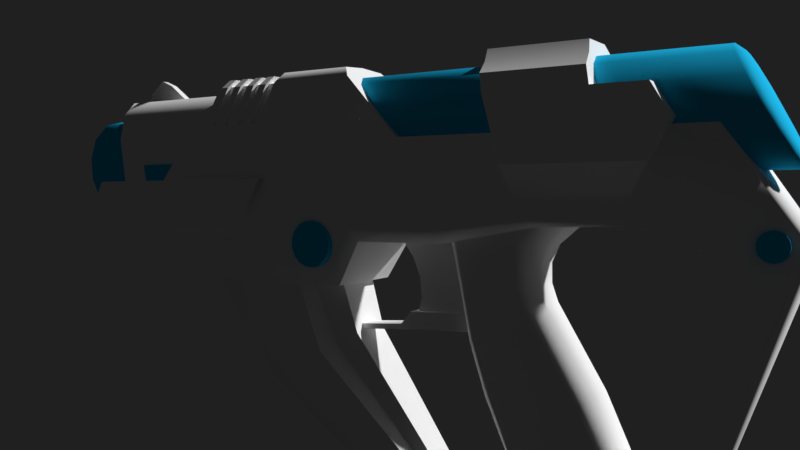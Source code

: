 # Source: gun.blend  (saved by Blender 2.77.0; exported with 4.5.12 LTS)
import bpy
from mathutils import Matrix  # noqa: F401  (used for matrix-valued properties, if any)

bpy.ops.wm.read_factory_settings(use_empty=True)
scene = bpy.context.scene
scene.name = 'Scene'

# ---- collections
col_collection_1 = bpy.data.collections.new('Collection 1'); scene.collection.children.link(col_collection_1)

# ---- materials (node trees are filled in below, after node groups)
mat_mat_gun = bpy.data.materials.new('mat_gun')
mat_mat_gun.alpha_threshold = 0.0
mat_mat_gun.use_transparent_shadow = False
mat_mat_gun.diffuse_color = (1.0, 1.0, 1.0, 1.0)
mat_mat_gun.specular_color = (0.007193, 0.007193, 0.007193)
mat_mat_gun.roughness = 0.5
mat_mat_gun.specular_intensity = 0.08333
mat_mat_glue = bpy.data.materials.new('mat_glue')
mat_mat_glue.alpha_threshold = 0.0
mat_mat_glue.use_transparent_shadow = False
mat_mat_glue.diffuse_color = (0.018, 0.5906, 1.0, 1.0)
mat_mat_glue.specular_color = (0.0, 0.0, 0.0)
mat_mat_glue.roughness = 0.5
mat_mat_glue.specular_intensity = 0.0

# ---- node groups
ng_auto_smooth = bpy.data.node_groups.new('Auto Smooth', 'GeometryNodeTree')
_s = ng_auto_smooth.interface.new_socket(name='Geometry', in_out='OUTPUT', socket_type='NodeSocketGeometry')
_s = ng_auto_smooth.interface.new_socket(name='Geometry', in_out='INPUT', socket_type='NodeSocketGeometry')
_s = ng_auto_smooth.interface.new_socket(name='Angle', in_out='INPUT', socket_type='NodeSocketFloat')
_s.subtype = 'ANGLE'
_s.min_value = 0.0
_s.max_value = 3.142
ng_auto_smooth.is_modifier = True
_N = ng_auto_smooth.nodes; _L = ng_auto_smooth.links
n0 = _N.new('NodeGroupOutput'); n0.name = 'Group Output'; n0.location = (480, -100)
n1 = _N.new('NodeGroupInput'); n1.name = 'Group Input'; n1.location = (-420, -300)
n2 = _N.new('NodeGroupInput'); n2.name = 'Group Input.001'; n2.location = (-60, -100)
n3 = _N.new('GeometryNodeSetShadeSmooth'); n3.name = 'Set Shade Smooth'; n3.location = (120, -100)
n3.domain = 'EDGE'
n4 = _N.new('GeometryNodeSetShadeSmooth'); n4.name = 'Set Shade Smooth.001'; n4.location = (300, -100)
n5 = _N.new('GeometryNodeInputMeshEdgeAngle'); n5.name = 'Edge Angle'; n5.location = (-420, -220)
n6 = _N.new('GeometryNodeInputEdgeSmooth'); n6.name = 'Is Edge Smooth'; n6.location = (-60, -160)
n7 = _N.new('GeometryNodeInputShadeSmooth'); n7.name = 'Is Face Smooth'; n7.location = (-240, -340)
n8 = _N.new('FunctionNodeBooleanMath'); n8.name = 'Boolean Math'; n8.location = (-60, -220)
n9 = _N.new('FunctionNodeCompare'); n9.name = 'Compare'; n9.location = (-240, -180)
n9.operation = 'LESS_EQUAL'
_L.new(n5.outputs[0], n9.inputs[0])
_L.new(n4.outputs[0], n0.inputs[0])
_L.new(n1.outputs[1], n9.inputs[1])
_L.new(n9.outputs[0], n8.inputs[0])
_L.new(n7.outputs[0], n8.inputs[1])
_L.new(n2.outputs[0], n3.inputs[0])
_L.new(n6.outputs[0], n3.inputs[1])
_L.new(n3.outputs[0], n4.inputs[0])
_L.new(n8.outputs[0], n3.inputs[2])
n0.is_active_output = True

# ---- material node trees

# ---- world
world_world = bpy.data.worlds.new('World'); scene.world = world_world
world_world.color = (0.01467, 0.01467, 0.01467)
world_world.use_sun_shadow = False
world_world.sun_shadow_jitter_overblur = 0.0
world_world.cycles.sampling_method = 'MANUAL'

# ---- cameras
cam_camera = bpy.data.cameras.new('Camera')
cam_camera.clip_end = 100.0
cam_camera.lens = 35.0
cam_camera.sensor_width = 32.0
cam_camera.sensor_height = 18.0
cam_camera.ortho_scale = 7.314
cam_camera.dof.focus_distance = 0.0
cam_camera.dof.aperture_fstop = 128.0

# ---- meshes
me_body = bpy.data.meshes.new('body')
me_body.from_pydata([(0.0238, 0.06909, 0.04296), (0.0238, 0.06909, 0.05181), (0.0247, 0.03161, 0.04296), (0.0247, 0.03161, 0.05181), (-0.0238, 0.06909, 0.04296), (-0.0238, 0.06909, 0.05181), (-0.0247, 0.03161, 0.04296), (-0.0247, 0.03161, 0.05181), (-1.038e-08, 0.06902, 0.04296), (-1.038e-08, 0.06902, 0.05181), (-4.718e-09, 0.03154, 0.04296), (-4.718e-09, 0.03154, 0.05181), (0.002534, 0.1783, 0.06424), (0.001703, 0.1755, 0.07282), (0.002118, 0.1462, 0.06448), (-0.002534, 0.1783, 0.06424), (-0.001703, 0.1755, 0.07282), (-0.002118, 0.1462, 0.06448), (0.001703, 0.1676, 0.07898), (0.001703, 0.1615, 0.07635), (-0.001703, 0.1615, 0.07635), (-0.001703, 0.1676, 0.07898), (0.02168, 0.1245, 0.04729), (0.01593, 0.1156, 0.07062), (0.02168, 0.08451, 0.04729), (0.01593, 0.07564, 0.07062), (-0.02168, 0.1245, 0.04729), (-0.01593, 0.1156, 0.07062), (-0.02168, 0.08451, 0.04729), (-0.01593, 0.07564, 0.07062), (0.0225, 0.1208, 0.04848), (0.0225, 0.1171, 0.04848), (-0.0225, 0.1208, 0.04848), (-0.0225, 0.1171, 0.04848), (0.0225, 0.1132, 0.04848), (0.0225, 0.1095, 0.04848), (-0.0225, 0.1132, 0.04848), (-0.0225, 0.1095, 0.04848), (0.0225, 0.1054, 0.04848), (0.0225, 0.1016, 0.04848), (-0.0225, 0.1054, 0.04848), (-0.0225, 0.1016, 0.04848), (0.0225, 0.0982, 0.04848), (0.0225, 0.09446, 0.04848), (-0.0225, 0.0982, 0.04848), (-0.0225, 0.09446, 0.04848), (0.01441, 0.1106, 0.07398), (0.01825, 0.1121, 0.07029), (0.01825, 0.1083, 0.07029), (0.01441, 0.1068, 0.07398), (-0.01825, 0.1121, 0.07029), (-0.01442, 0.1106, 0.07398), (-0.01442, 0.1068, 0.07398), (-0.01825, 0.1083, 0.07029), (0.01441, 0.103, 0.07398), (0.01825, 0.1045, 0.07029), (0.01825, 0.1007, 0.07029), (0.01441, 0.09922, 0.07398), (-0.01825, 0.1045, 0.07029), (-0.01442, 0.103, 0.07398), (-0.01442, 0.09922, 0.07398), (-0.01825, 0.1007, 0.07029), (0.01441, 0.09512, 0.07398), (0.01825, 0.09663, 0.07029), (0.01825, 0.09289, 0.07029), (0.01441, 0.09138, 0.07398), (-0.01825, 0.09663, 0.07029), (-0.01442, 0.09512, 0.07398), (-0.01442, 0.09138, 0.07398), (-0.01825, 0.09289, 0.07029), (0.01441, 0.08795, 0.07398), (0.01825, 0.08946, 0.07029), (0.01825, 0.08572, 0.07029), (0.01441, 0.08421, 0.07398), (-0.01825, 0.08946, 0.07029), (-0.01442, 0.08795, 0.07398), (-0.01442, 0.08421, 0.07398), (-0.01825, 0.08572, 0.07029), (0.0169, -0.03437, 0.01502), (0.01686, -0.07602, 0.01537), (-0.0169, -0.03437, 0.01502), (-0.01686, -0.07602, 0.01537), (0.008612, -0.01871, 0.07737), (0.01406, -0.02015, 0.07177), (0.02187, -0.02161, 0.0664), (0.02472, -0.02358, 0.05871), (0.02467, -0.06544, 0.05871), (0.02177, -0.06346, 0.0664), (0.01397, -0.06189, 0.07177), (0.008565, -0.06016, 0.07737), (-0.02472, -0.02358, 0.05871), (-0.02187, -0.02161, 0.0664), (-0.01406, -0.02015, 0.07177), (-0.008612, -0.01871, 0.07737), (-0.008565, -0.06016, 0.07737), (-0.01397, -0.06189, 0.07177), (-0.02177, -0.06346, 0.0664), (-0.02467, -0.06544, 0.05871), (0.02393, -0.03025, 0.03158), (0.02394, -0.08521, 0.03158), (-0.02393, -0.03025, 0.03158), (-0.02394, -0.08521, 0.03158), (0.02467, -0.0866, 0.05871), (0.02481, -0.09381, 0.04665), (-0.02467, -0.0866, 0.05871), (-0.02481, -0.09381, 0.04665), (0.02437, -0.0895, 0.0391), (-0.02437, -0.0895, 0.0391), (-0.02415, -0.02841, 0.0391), (0.02415, -0.02841, 0.0391), (0.02209, -0.0895, 0.0391), (-0.02209, -0.0895, 0.0391), (-0.02189, -0.02841, 0.0391), (0.02189, -0.02841, 0.0391), (0.02209, -0.08526, 0.03164), (-0.02209, -0.08526, 0.03164), (-0.02189, -0.03016, 0.03164), (0.02189, -0.03016, 0.03164), (0.0127, -0.03296, -0.09208), (0.007785, -0.03087, -0.09585), (0.00699, -0.004543, -0.01566), (0.01161, -0.008227, -0.01467), (0.006743, -0.06118, -0.05628), (0.01364, -0.05633, -0.05853), (0.01161, -0.03154, -0.008801), (0.006836, -0.03902, -0.006968), (0.01327, -0.005407, 0.004428), (0.008936, -0.00174, 0.00352), (0.01137, -0.05246, 0.009938), (0.01463, -0.04407, 0.009687), (0.01542, -0.07518, -0.09037), (0.0132, -0.07642, -0.08956), (0.009317, -0.0366, -0.1134), (0.01232, -0.03905, -0.1114), (0.01356, -0.1065, -0.003157), (0.01034, 0.04381, -0.03932), (0.005648, -0.006208, -0.1116), (0.004956, 0.02, -0.02911), (0.004956, -0.01415, -0.03542), (0.004956, -0.01415, -0.02818), (0.004956, 0.01648, -0.03663), (0.004956, 0.02469, -0.03456), (0.004956, 0.04696, -0.03818), (0.004956, 0.04745, -0.03605), (0.01603, 0.1153, 0.06165), (0.00818, 0.1127, 0.06828), (0.00818, 0.1817, 0.06828), (0.01603, 0.1804, 0.06145), (0.01151, 0.05087, -0.015), (0.007306, -0.08151, -0.1105), (0.008541, -0.08062, -0.1094), (0.01427, -0.1322, 0.005905), (0.01272, -0.134, 0.006539), (0.01968, -0.1082, 0.04395), (0.007843, 0.1102, -0.0392), (0.01523, 0.1043, -0.03882), (0.01437, 0.08672, -0.06192), (0.007516, 0.09232, -0.06236), (0.01099, 0.004141, -0.123), (0.007301, 0.005089, -0.1248), (0.006756, -0.05075, -0.1366), (0.005054, -0.0514, -0.1392), (0.01351, 0.1212, -0.015), (0.006877, 0.1307, -0.015), (0.01217, -0.0899, -0.1026), (0.009954, -0.09178, -0.1027), (0.008584, -0.03804, -0.1385), (0.01158, -0.04106, -0.1361), (0.009811, -0.09141, -0.1063), (0.009224, -0.04257, -0.1398), (0.009447, -0.05613, -0.1404), (0.01174, -0.05398, -0.1373), (0.01212, -0.07198, -0.09474), (0.009199, -0.07562, -0.09149), (0.0103, -0.04852, -0.1217), (0.007109, -0.04629, -0.1248), (0.01342, -0.03209, 0.0009438), (0.008082, -0.04201, 0.0001769), (0.01118, -0.1342, -0.005341), (0.01284, -0.1329, -0.004748), (0.006712, -0.04801, -0.121), (0.01569, 0.06011, -0.04791), (0.01099, -0.001146, -0.1094), (0.01444, 0.06492, -0.015), (0.01034, 0.05455, -0.04522), (0.005648, -0.002002, -0.1107), (0.01635, 0.07126, -0.015), (-0.001318, 0.1958, 0.0006528), (-0.001318, 0.1823, 0.02904), (-0.002136, 0.1007, 0.0007289), (0.02961, 0.08133, 0.02812), (0.0294, 0.1826, 0.02807), (0.02452, 0.1007, 0.000738), (0.02787, 0.09612, 0.006762), (0.02953, 0.1933, 0.006684), (0.02293, 0.1958, 0.0006528), (0.01067, -0.07419, -0.09716), (0.01205, -0.03542, -0.02476), (0.0116, -0.01836, -0.05708), (0.006787, -0.04152, -0.0227), (0.007785, -0.01603, -0.0607), (0.008325, -0.103, -0.08918), (0.01037, -0.08947, -0.079), (0.009955, -0.1014, -0.08819), (0.01129, -0.01205, -0.03701), (0.00681, -0.03903, -0.01531), (0.00699, -0.008923, -0.03912), (0.01137, -0.03215, -0.01729), (0.0168, -0.08857, 0.008938), (0.01606, -0.03977, 0.007771), (0.01759, -0.0398, 0.01062), (0.01966, -0.03999, 0.04378), (0.01664, -0.0006236, 0.0008015), (0.02005, 0.0008849, 0.005647), (0.02048, 0.01671, 0.04385), (0.02145, 0.03523, 0.001241), (0.02459, 0.03833, 0.006785), (0.01925, 0.0466, -0.01792), (0.02278, 0.04785, -0.009941), (0.02141, 0.1549, -0.004101), (0.01856, 0.04147, 0.07066), (0.02111, 0.1381, -0.01001), (0.01484, 0.1371, -0.01802), (0.02332, 0.08681, 0.0528), (0.01998, 0.07937, 0.07067), (0.02288, 0.1258, 0.0528), (0.02218, 0.1728, 0.02111), (0.02098, 0.1779, 0.04876), (0.02098, 0.1206, 0.04876), (0.02217, 0.1286, 0.02111), (0.02667, 0.142, 0.02887), (0.02613, 0.08031, 0.02881), (0.01361, 0.04549, 0.07514), (0.01361, 0.07875, 0.0752), (0.02181, 0.03987, 0.04574), (0.02249, 0.07911, -0.0003196), (-0.0127, -0.03296, -0.09208), (-0.007785, -0.03087, -0.09585), (-0.00699, -0.004543, -0.01566), (-0.01161, -0.008227, -0.01467), (-0.006743, -0.06118, -0.05628), (-0.01364, -0.05633, -0.05853), (-0.01161, -0.03154, -0.008801), (-0.006836, -0.03902, -0.006968), (-0.01327, -0.005407, 0.004428), (-0.008936, -0.00174, 0.00352), (-0.01137, -0.05246, 0.009938), (-0.01463, -0.04407, 0.009687), (-0.01542, -0.07518, -0.09037), (-0.0132, -0.07642, -0.08956), (-0.009317, -0.0366, -0.1134), (-0.01232, -0.03905, -0.1114), (-0.01356, -0.1065, -0.003157), (-0.01034, 0.04381, -0.03932), (-0.005648, -0.006208, -0.1116), (-0.004956, 0.02, -0.02911), (-0.004956, -0.01415, -0.03542), (-0.004956, -0.01415, -0.02818), (-0.004956, 0.01648, -0.03663), (-0.004956, 0.02469, -0.03456), (-0.004956, 0.04696, -0.03818), (-0.004956, 0.04745, -0.03605), (-0.01603, 0.1153, 0.06165), (-0.00818, 0.1127, 0.06828), (-0.00818, 0.1817, 0.06828), (-0.01603, 0.1804, 0.06145), (-0.01151, 0.05087, -0.015), (-0.007306, -0.08151, -0.1105), (-0.008541, -0.08062, -0.1094), (-0.01427, -0.1322, 0.005905), (-0.01272, -0.134, 0.006539), (-0.01968, -0.1082, 0.04395), (-0.007843, 0.1102, -0.0392), (-0.01523, 0.1043, -0.03882), (-0.01437, 0.08672, -0.06192), (-0.007516, 0.09232, -0.06236), (-0.01099, 0.004141, -0.123), (-0.007301, 0.005089, -0.1248), (-0.006756, -0.05075, -0.1366), (-0.005054, -0.0514, -0.1392), (-0.01351, 0.1212, -0.015), (-0.006877, 0.1307, -0.015), (-0.01217, -0.0899, -0.1026), (-0.009954, -0.09178, -0.1027), (-0.008584, -0.03804, -0.1385), (-0.01158, -0.04106, -0.1361), (-0.009811, -0.09141, -0.1063), (-0.009224, -0.04257, -0.1398), (-0.009447, -0.05613, -0.1404), (-0.01174, -0.05398, -0.1373), (-0.01212, -0.07198, -0.09474), (-0.009199, -0.07562, -0.09149), (-0.0103, -0.04852, -0.1217), (-0.007109, -0.04629, -0.1248), (-0.01342, -0.03209, 0.0009438), (-0.008082, -0.04201, 0.0001769), (-0.01118, -0.1342, -0.005341), (-0.01284, -0.1329, -0.004748), (-0.006712, -0.04801, -0.121), (-0.01569, 0.06011, -0.04791), (-0.01099, -0.001146, -0.1094), (-0.01444, 0.06492, -0.015), (-0.01034, 0.05455, -0.04522), (-0.005648, -0.002002, -0.1107), (-0.01635, 0.07126, -0.015), (0.001318, 0.1958, 0.0006528), (0.001318, 0.1823, 0.02904), (0.002136, 0.1007, 0.0007289), (-0.02961, 0.08133, 0.02812), (-0.0294, 0.1826, 0.02807), (-0.02452, 0.1007, 0.000738), (-0.02787, 0.09612, 0.006762), (-0.02953, 0.1933, 0.006684), (-0.02293, 0.1958, 0.0006528), (-0.01067, -0.07419, -0.09716), (-0.01205, -0.03542, -0.02476), (-0.0116, -0.01836, -0.05708), (-0.006787, -0.04152, -0.0227), (-0.007785, -0.01603, -0.0607), (-0.008325, -0.103, -0.08918), (-0.01037, -0.08947, -0.079), (-0.009955, -0.1014, -0.08819), (-0.01129, -0.01205, -0.03701), (-0.00681, -0.03903, -0.01531), (-0.00699, -0.008923, -0.03912), (-0.01137, -0.03215, -0.01729), (-0.0168, -0.08857, 0.008938), (-0.01606, -0.03977, 0.007771), (-0.01759, -0.0398, 0.01062), (-0.01966, -0.03999, 0.04378), (-0.01664, -0.0006236, 0.0008015), (-0.02005, 0.0008849, 0.005647), (-0.02048, 0.01671, 0.04385), (-0.02145, 0.03523, 0.001241), (-0.02459, 0.03833, 0.006785), (-0.01925, 0.0466, -0.01792), (-0.02278, 0.04785, -0.009941), (-0.02141, 0.1549, -0.004101), (-0.01856, 0.04147, 0.07066), (-0.02111, 0.1381, -0.01001), (-0.01484, 0.1371, -0.01802), (-0.02332, 0.08681, 0.0528), (-0.01998, 0.07937, 0.07067), (-0.02288, 0.1258, 0.0528), (-0.02218, 0.1728, 0.02111), (-0.02098, 0.1779, 0.04876), (-0.02098, 0.1206, 0.04876), (-0.02217, 0.1286, 0.02111), (-0.02667, 0.142, 0.02887), (-0.02613, 0.08031, 0.02881), (-0.01361, 0.04549, 0.07514), (-0.01361, 0.07875, 0.0752), (-0.02181, 0.03987, 0.04574), (-0.02249, 0.07911, -0.0003196), (4.661e-09, -0.03087, -0.09585), (6.86e-10, -0.004543, -0.01566), (9.238e-09, -0.06118, -0.05628), (5.892e-09, -0.03902, -0.006968), (8.619e-09, -0.05708, 0.009938), (2.675e-10, -0.001771, 0.00352), (1.154e-08, -0.07642, -0.08956), (5.527e-09, -0.0366, -0.1134), (1.73e-10, -0.001146, -0.1094), (1.607e-08, -0.1065, -0.003157), (1.229e-08, -0.08142, -0.1102), (2.023e-08, -0.134, 0.006539), (1.313e-08, -0.08692, 0.008499), (1.637e-08, -0.1084, 0.04388), (6.006e-09, -0.03977, 0.00784), (6.042e-09, -0.04001, 0.0438), (9.415e-11, -0.0006236, 0.0008015), (-2.543e-09, 0.01684, 0.04399), (-5.319e-09, 0.03523, 0.001241), (-6.982e-09, 0.04624, 0.07607), (-7.028e-09, 0.04654, -0.01792), (-1.664e-08, 0.1102, -0.0392), (-2.339e-08, 0.1549, -0.004101), (-6.614e-09, 0.04381, -0.03932), (-1.394e-08, 0.09232, -0.06236), (9.374e-10, -0.006208, -0.1116), (-7.684e-10, 0.005089, -0.1248), (7.762e-09, -0.0514, -0.1392), (-1.702e-08, 0.1127, 0.06828), (-2.744e-08, 0.1817, 0.06828), (-2.488e-09, 0.01648, -0.03663), (-3.02e-09, 0.02, -0.02911), (2.137e-09, -0.01415, -0.03542), (2.137e-09, -0.01415, -0.02818), (-3.727e-09, 0.02469, -0.03456), (-7.09e-09, 0.04696, -0.03818), (-7.165e-09, 0.04745, -0.03605), (-1.974e-08, 0.1307, -0.015), (-2.072e-08, 0.1372, -0.01809), (-7.682e-09, 0.05087, -0.015), (1.386e-08, -0.09178, -0.1027), (5.744e-09, -0.03804, -0.1385), (1.382e-08, -0.09155, -0.1064), (6.425e-09, -0.04255, -0.1399), (8.481e-09, -0.05617, -0.1404), (1.142e-08, -0.07562, -0.09149), (6.99e-09, -0.04629, -0.1248), (6.348e-09, -0.04204, 0.0001748), (2.025e-08, -0.1341, -0.005314), (-1.183e-08, 0.07832, 0.07607), (-1.31e-08, 0.08673, 0.05289), (-1.9e-08, 0.1258, 0.05289), (7.249e-09, -0.04801, -0.121), (-1.218e-08, 0.08069, 0.02903), (5.884e-09, -0.03897, -0.1115), (1.135e-08, -0.07515, -0.09039), (1.119e-08, -0.0741, -0.09653), (2.42e-09, -0.01603, -0.0607), (6.269e-09, -0.04152, -0.0227), (1.553e-08, -0.1029, -0.08909), (1.349e-08, -0.08933, -0.07891), (5.894e-09, -0.03903, -0.01531), (1.347e-09, -0.008923, -0.03912), (-2.686e-08, 0.1779, 0.04876), (-2.609e-08, 0.1728, 0.02111), (-2.154e-08, 0.1427, 0.02037)], [], [(1, 3, 2, 0), (3, 11, 10, 2), (9, 1, 0, 8), (0, 2, 10, 8), (9, 11, 3, 1), (5, 4, 6, 7), (7, 6, 10, 11), (9, 8, 4, 5), (4, 8, 10, 6), (9, 5, 7, 11), (18, 19, 13), (16, 13, 12, 15), (16, 21, 18, 13), (18, 21, 20, 19), (19, 20, 17, 14), (17, 20, 16, 15), (12, 13, 19, 14), (20, 21, 16), (23, 25, 24, 22), (25, 29, 28, 24), (29, 27, 26, 28), (27, 23, 22, 26), (22, 24, 28, 26), (27, 29, 25, 23), (51, 52, 49, 46), (53, 50, 32, 33), (58, 59, 54, 55, 34, 36), (47, 48, 31, 30), (48, 49, 52, 53, 33, 31), (59, 60, 57, 54), (61, 58, 36, 37), (66, 67, 62, 63, 38, 40), (55, 56, 35, 34), (56, 57, 60, 61, 37, 35), (67, 68, 65, 62), (69, 66, 40, 41), (74, 75, 70, 71, 42, 44), (63, 64, 39, 38), (64, 65, 68, 69, 41, 39), (75, 76, 73, 70), (77, 74, 44, 45), (71, 72, 43, 42), (72, 73, 76, 77, 45, 43), (46, 49, 48, 47), (52, 51, 50, 53), (54, 57, 56, 55), (60, 59, 58, 61), (62, 65, 64, 63), (68, 67, 66, 69), (70, 73, 72, 71), (76, 75, 74, 77), (50, 51, 46, 47, 30, 32), (85, 86, 106, 109), (86, 97, 104, 102), (95, 92, 91, 96), (93, 94, 89, 82), (97, 90, 108, 107), (83, 88, 87, 84), (82, 89, 88, 83), (86, 85, 84, 87), (94, 93, 92, 95), (90, 97, 96, 91), (101, 100, 80, 81), (98, 99, 79, 78), (95, 88, 89, 94), (83, 92, 93, 82), (84, 91, 92, 83), (85, 90, 91, 84), (96, 87, 88, 95), (97, 86, 87, 96), (90, 112, 108), (97, 107, 105, 104), (106, 86, 102, 103), (113, 85, 109), (113, 117, 116, 112), (109, 106, 110, 113), (107, 108, 112, 111), (98, 117, 114, 99), (111, 112, 116, 115), (113, 110, 114, 117), (112, 90, 85, 113), (100, 101, 115, 116), (100, 116, 80), (78, 117, 98), (117, 78, 80, 116), (103, 102, 104, 105), (106, 103, 110), (107, 111, 105), (105, 111, 110, 103), (114, 110, 111, 115), (79, 99, 114), (81, 115, 101), (115, 81, 79, 114), (357, 125, 177, 401), (125, 357, 415, 205), (124, 121, 126, 176), (120, 355, 359, 127), (355, 120, 206, 416), (119, 200, 198, 118), (125, 205, 207, 124), (124, 176, 177, 125), (120, 127, 126, 121), (172, 123, 122, 173), (121, 124, 207, 204), (134, 151, 179), (363, 134, 202, 414), (153, 208, 210, 211), (151, 208, 153), (365, 152, 153, 367), (134, 363, 366, 208), (154, 375, 391, 163), (369, 211, 214, 371), (211, 210, 213, 214), (212, 370, 372, 215), (367, 153, 211, 369), (214, 213, 216, 234), (220, 234, 223, 224), (215, 372, 374, 217), (184, 135, 136, 185), (380, 159, 161, 381), (378, 157, 159, 380), (135, 377, 379, 136), (375, 154, 157, 378), (151, 134, 208), (382, 145, 146, 383), (137, 139, 138, 140), (385, 137, 141, 388), (137, 140, 141), (140, 138, 386, 384), (385, 387, 139, 137), (140, 384, 389, 142), (141, 140, 142, 143), (388, 141, 143, 390), (217, 374, 392, 222), (144, 147, 146, 145), (405, 225, 230, 419), (183, 148, 135, 184), (148, 393, 377, 135), (225, 405, 404, 223), (152, 178, 179, 151), (151, 153, 152), (155, 156, 157, 154), (156, 158, 159, 157), (161, 159, 158, 160), (154, 163, 162, 155), (152, 365, 402, 178), (133, 130, 171, 167), (132, 133, 167, 166), (130, 131, 165, 164), (361, 132, 166, 395), (131, 360, 394, 165), (167, 171, 170, 169), (169, 170, 398, 397), (164, 165, 168), (394, 396, 168, 165), (167, 169, 166), (166, 169, 397, 395), (398, 170, 168, 396), (171, 130, 164), (170, 171, 164, 168), (118, 174, 175, 119), (131, 130, 409, 360), (354, 119, 175, 400), (122, 356, 399, 173), (118, 123, 172, 174), (176, 126, 129), (401, 177, 128, 358), (177, 176, 129, 128), (178, 402, 413, 201), (179, 203, 202, 134), (179, 178, 201, 203), (209, 368, 370, 212), (222, 392, 376, 219), (373, 232, 233, 403), (403, 233, 404), (144, 228, 227, 147), (155, 186, 181, 156), (158, 182, 180, 160), (156, 181, 182, 158), (186, 183, 184, 181), (180, 182, 362, 406), (182, 181, 184, 362), (225, 223, 231, 230), (186, 155, 162), (407, 190, 191, 188), (194, 195, 187, 188, 191), (187, 195, 192, 189), (194, 193, 192, 195), (190, 193, 194, 191), (407, 189, 192, 193, 190), (408, 133, 132, 361), (409, 130, 133, 408), (199, 412, 356, 122), (198, 200, 206, 204), (197, 199, 122, 123), (198, 197, 123, 118), (411, 200, 119, 354), (201, 413, 364, 149), (202, 203, 150, 196), (203, 201, 149, 150), (414, 202, 196, 410), (205, 415, 412, 199), (416, 206, 200, 411), (207, 205, 199, 197), (204, 207, 197, 198), (204, 206, 120, 121), (210, 208, 209), (213, 210, 209, 212), (216, 213, 212, 215), (218, 216, 215, 217), (222, 219, 221), (217, 222, 221, 218), (208, 366, 368, 209), (227, 228, 229, 226), (226, 418, 417, 227), (227, 417, 383, 146, 147), (231, 216, 235), (419, 230, 219, 376), (230, 231, 235, 219), (404, 233, 224, 223), (214, 234, 220), (233, 232, 220, 224), (371, 214, 220, 232, 373), (223, 234, 216, 231), (235, 216, 218), (219, 235, 218, 221), (357, 401, 295, 243), (243, 323, 415, 357), (242, 294, 244, 239), (238, 245, 359, 355), (355, 416, 324, 238), (237, 236, 316, 318), (243, 242, 325, 323), (242, 243, 295, 294), (238, 239, 244, 245), (290, 291, 240, 241), (239, 322, 325, 242), (252, 297, 269), (363, 414, 320, 252), (271, 329, 328, 326), (269, 271, 326), (365, 367, 271, 270), (252, 326, 366, 363), (272, 281, 391, 375), (369, 371, 332, 329), (329, 332, 331, 328), (330, 333, 372, 370), (367, 369, 329, 271), (332, 352, 334, 331), (338, 342, 341, 352), (333, 335, 374, 372), (302, 303, 254, 253), (380, 381, 279, 277), (378, 380, 277, 275), (253, 254, 379, 377), (375, 378, 275, 272), (269, 326, 252), (382, 383, 264, 263), (255, 258, 256, 257), (385, 388, 259, 255), (255, 259, 258), (258, 384, 386, 256), (385, 255, 257, 387), (258, 260, 389, 384), (259, 261, 260, 258), (388, 390, 261, 259), (335, 340, 392, 374), (262, 263, 264, 265), (405, 419, 348, 343), (301, 302, 253, 266), (266, 253, 377, 393), (343, 341, 404, 405), (270, 269, 297, 296), (269, 270, 271), (273, 272, 275, 274), (274, 275, 277, 276), (279, 278, 276, 277), (272, 273, 280, 281), (270, 296, 402, 365), (251, 285, 289, 248), (250, 284, 285, 251), (248, 282, 283, 249), (361, 395, 284, 250), (249, 283, 394, 360), (285, 287, 288, 289), (287, 397, 398, 288), (282, 286, 283), (394, 283, 286, 396), (285, 284, 287), (284, 395, 397, 287), (398, 396, 286, 288), (289, 282, 248), (288, 286, 282, 289), (236, 237, 293, 292), (249, 360, 409, 248), (354, 400, 293, 237), (240, 291, 399, 356), (236, 292, 290, 241), (294, 247, 244), (401, 358, 246, 295), (295, 246, 247, 294), (296, 319, 413, 402), (297, 252, 320, 321), (297, 321, 319, 296), (327, 330, 370, 368), (340, 337, 376, 392), (373, 403, 351, 350), (403, 404, 351), (262, 265, 345, 346), (273, 274, 299, 304), (276, 278, 298, 300), (274, 276, 300, 299), (304, 299, 302, 301), (298, 406, 362, 300), (300, 362, 302, 299), (343, 348, 349, 341), (304, 280, 273), (407, 306, 309, 308), (312, 309, 306, 305, 313), (305, 307, 310, 313), (312, 313, 310, 311), (308, 309, 312, 311), (407, 308, 311, 310, 307), (408, 361, 250, 251), (409, 408, 251, 248), (317, 240, 356, 412), (316, 322, 324, 318), (315, 241, 240, 317), (316, 236, 241, 315), (411, 354, 237, 318), (319, 267, 364, 413), (320, 314, 268, 321), (321, 268, 267, 319), (414, 410, 314, 320), (323, 317, 412, 415), (416, 411, 318, 324), (325, 315, 317, 323), (322, 316, 315, 325), (322, 239, 238, 324), (328, 327, 326), (331, 330, 327, 328), (334, 333, 330, 331), (336, 335, 333, 334), (340, 339, 337), (335, 336, 339, 340), (326, 327, 368, 366), (345, 344, 347, 346), (344, 345, 417, 418), (345, 265, 264, 383, 417), (349, 353, 334), (419, 376, 337, 348), (348, 337, 353, 349), (404, 341, 342, 351), (332, 338, 352), (351, 342, 338, 350), (371, 373, 350, 338, 332), (341, 349, 334, 352), (353, 336, 334), (337, 339, 336, 353)])
me_body.polygons.foreach_set('use_smooth', [0, 0, 0, 0, 0, 0, 0, 0, 0, 0, 1, 1, 1, 1, 1, 1, 1, 1, 0, 0, 0, 0, 0, 0, 0, 0, 0, 0, 0, 0, 0, 0, 0, 0, 0, 0, 0, 0, 0, 0, 0, 0, 0, 0, 0, 0, 0, 0, 0, 0, 0, 0, 1, 1, 1, 1, 1, 1, 1, 1, 1, 1, 1, 1, 1, 1, 1, 1, 1, 1, 1, 1, 1, 1, 1, 1, 1, 1, 1, 1, 1, 1, 1, 1, 1, 1, 1, 1, 1, 1, 1, 1, 1, 1, 1, 1, 1, 1, 1, 1, 1, 1, 1, 1, 1, 1, 1, 1, 1, 1, 1, 1, 1, 1, 1, 1, 1, 1, 1, 1, 1, 1, 1, 1, 1, 1, 1, 1, 1, 1, 1, 1, 1, 1, 1, 1, 1, 1, 1, 1, 1, 1, 1, 1, 1, 1, 1, 1, 1, 1, 1, 1, 1, 1, 1, 1, 1, 1, 1, 1, 1, 1, 1, 1, 1, 1, 1, 1, 1, 1, 1, 1, 1, 1, 1, 1, 1, 1, 1, 1, 1, 1, 1, 1, 1, 1, 1, 1, 1, 1, 1, 1, 1, 1, 1, 1, 1, 1, 1, 1, 1, 1, 1, 1, 1, 1, 1, 1, 1, 1, 1, 1, 1, 1, 1, 1, 1, 1, 1, 1, 1, 1, 1, 1, 1, 1, 1, 1, 1, 1, 1, 1, 1, 1, 1, 1, 1, 1, 1, 1, 1, 1, 1, 1, 1, 1, 1, 1, 1, 1, 1, 1, 1, 1, 1, 1, 1, 1, 1, 1, 1, 1, 1, 1, 1, 1, 1, 1, 1, 1, 1, 1, 1, 1, 1, 1, 1, 1, 1, 1, 1, 1, 1, 1, 1, 1, 1, 1, 1, 1, 1, 1, 1, 1, 1, 1, 1, 1, 1, 1, 1, 1, 1, 1, 1, 1, 1, 1, 1, 1, 1, 1, 1, 1, 1, 1, 1, 1, 1, 1, 1, 1, 1, 1, 1, 1, 1, 1, 1, 1, 1, 1, 1, 1, 1, 1, 1, 1, 1, 1, 1, 1, 1, 1, 1, 1, 1, 1, 1, 1, 1, 1, 1, 1, 1, 1, 1, 1, 1])
_k = set([(12, 13), (12, 14), (12, 15), (13, 18), (14, 17), (14, 19), (15, 16), (15, 17), (16, 21), (17, 20), (18, 19), (20, 21), (22, 23), (22, 24), (22, 26), (23, 25), (23, 27), (24, 25), (24, 28), (25, 29), (26, 27), (26, 28), (27, 29), (28, 29), (30, 32), (30, 47), (31, 33), (31, 48), (32, 50), (33, 53), (34, 36), (34, 55), (35, 37), (35, 56), (36, 58), (37, 61), (38, 40), (38, 63), (39, 41), (39, 64), (40, 66), (41, 69), (42, 44), (42, 71), (43, 45), (43, 72), (44, 74), (45, 77), (46, 47), (46, 51), (48, 49), (49, 52), (50, 51), (52, 53), (54, 55), (54, 59), (56, 57), (57, 60), (58, 59), (60, 61), (62, 63), (62, 67), (64, 65), (65, 68), (66, 67), (68, 69), (70, 71), (70, 75), (72, 73), (73, 76), (74, 75), (76, 77), (78, 79), (78, 98), (79, 99), (80, 81), (80, 100), (81, 101), (82, 83), (82, 89), (82, 93), (83, 84), (84, 85), (84, 87), (85, 109), (86, 87), (86, 97), (86, 102), (87, 88), (88, 89), (89, 94), (90, 91), (90, 108), (91, 92), (91, 96), (92, 93), (93, 94), (94, 95), (95, 96), (96, 97), (97, 104), (98, 99), (98, 117), (99, 114), (100, 101), (100, 116), (101, 115), (102, 103), (102, 104), (103, 105), (103, 106), (104, 105), (105, 107), (106, 109), (106, 110), (107, 108), (107, 111), (108, 112), (109, 113), (110, 113), (110, 114), (111, 112), (111, 115), (112, 116), (113, 117), (114, 117), (115, 116), (130, 131), (130, 133), (131, 360), (132, 133), (132, 361), (134, 202), (134, 208), (134, 363), (135, 136), (135, 148), (136, 185), (136, 379), (137, 139), (137, 141), (138, 140), (140, 142), (146, 147), (146, 383), (147, 227), (148, 393), (153, 211), (162, 163), (162, 186), (163, 391), (172, 173), (172, 174), (173, 399), (174, 175), (175, 400), (180, 182), (181, 182), (181, 186), (183, 184), (187, 195), (188, 191), (189, 192), (190, 191), (190, 193), (191, 194), (192, 193), (194, 195), (196, 202), (208, 209), (211, 214), (214, 220), (215, 217), (215, 372), (217, 222), (217, 374), (219, 222), (219, 230), (220, 232), (223, 224), (223, 225), (224, 233), (225, 230), (226, 227), (232, 373), (233, 403), (248, 249), (248, 251), (249, 360), (250, 251), (250, 361), (252, 320), (252, 326), (252, 363), (253, 254), (253, 266), (254, 303), (254, 379), (255, 257), (255, 259), (256, 258), (258, 260), (259, 261), (264, 265), (264, 383), (265, 345), (266, 393), (271, 329), (280, 281), (280, 304), (281, 391), (290, 291), (290, 292), (291, 399), (292, 293), (293, 400), (298, 300), (299, 300), (299, 304), (301, 302), (305, 313), (306, 309), (307, 310), (308, 309), (308, 311), (309, 312), (310, 311), (312, 313), (314, 320), (326, 327), (329, 332), (332, 338), (333, 335), (333, 372), (335, 340), (335, 374), (337, 340), (337, 348), (338, 350), (341, 342), (341, 343), (342, 351), (343, 348), (344, 345), (350, 373), (351, 403), (384, 389)])
me_body.attributes.new('sharp_edge', 'BOOLEAN', 'EDGE').data.foreach_set('value', [ (min(e.vertices), max(e.vertices)) in _k for e in me_body.edges])
_uv = me_body.uv_layers.new(name='UVMap')
_uv.uv.foreach_set('vector', [0.4244, 0.143, 0.4588, 0.143, 0.4588, 0.1592, 0.4244, 0.1592, 0.3984, 0.1622, 0.4211, 0.1622, 0.4211, 0.1784, 0.3984, 0.1784, 0.4821, 0.1784, 0.4602, 0.1784, 0.4602, 0.1621, 0.4821, 0.1621, 0.4626, 0.1936, 0.497, 0.1922, 0.497, 0.2375, 0.4626, 0.2373, 0.4956, 0.06612, 0.4957, 0.1349, 0.473, 0.1349, 0.4738, 0.06613, 0.4602, 0.1592, 0.4602, 0.143, 0.4946, 0.143, 0.4946, 0.1592, 0.4211, 0.143, 0.4211, 0.1593, 0.3984, 0.1593, 0.3984, 0.143, 0.4244, 0.1784, 0.4244, 0.1621, 0.4462, 0.1621, 0.4462, 0.1784, 0.4619, 0.04849, 0.4619, 0.004809, 0.4963, 0.004599, 0.4963, 0.04994, 0.4656, 0.1354, 0.4438, 0.1354, 0.443, 0.06663, 0.4657, 0.06663, 0.2425, 0.0533, 0.2489, 0.05005, 0.2399, 0.07248, 0.2416, 0.0279, 0.2387, 0.02887, 0.2379, 0.01241, 0.2425, 0.01241, 0.2416, 0.0279, 0.2444, 0.041, 0.2422, 0.04555, 0.2387, 0.02887, 0.2422, 0.04555, 0.2444, 0.041, 0.2495, 0.04311, 0.2489, 0.05005, 0.2489, 0.05005, 0.2495, 0.04311, 0.2679, 0.04181, 0.268, 0.05045, 0.2679, 0.04181, 0.2495, 0.04311, 0.2416, 0.0279, 0.2425, 0.01241, 0.243, 0.08935, 0.2399, 0.07248, 0.2489, 0.05005, 0.268, 0.05045, 0.2495, 0.04311, 0.2444, 0.041, 0.2416, 0.0279, 0.08867, 0.1406, 0.07751, 0.2105, 0.05897, 0.1816, 0.07013, 0.1117, 0.4907, 0.3649, 0.4615, 0.3649, 0.4562, 0.319, 0.496, 0.319, 0.1054, 0.2283, 0.1165, 0.1583, 0.14, 0.1562, 0.1289, 0.2262, 0.382, 0.178, 0.3527, 0.178, 0.3475, 0.1322, 0.3873, 0.1322, 0.496, 0.2456, 0.496, 0.319, 0.4562, 0.319, 0.4562, 0.2456, 0.1165, 0.1583, 0.1054, 0.2283, 0.07751, 0.2105, 0.08867, 0.1406, 0.4289, 0.0809, 0.4288, 0.08755, 0.4031, 0.08615, 0.4032, 0.07949, 0.4316, 0.09562, 0.4349, 0.09502, 0.4416, 0.1377, 0.4381, 0.1372, 0.3156, 0.05252, 0.3121, 0.05985, 0.2857, 0.05985, 0.2821, 0.05252, 0.2782, 0.009397, 0.3195, 0.009397, 0.397, 0.09244, 0.4003, 0.09319, 0.3939, 0.1371, 0.3903, 0.1377, 0.4003, 0.09319, 0.4031, 0.08615, 0.4288, 0.08755, 0.4316, 0.09562, 0.4381, 0.1372, 0.3939, 0.1371, 0.4462, 0.006206, 0.4462, 0.01245, 0.4221, 0.01113, 0.4222, 0.004885, 0.4488, 0.02002, 0.4519, 0.01946, 0.4581, 0.05953, 0.4549, 0.05907, 0.4063, 0.05533, 0.4028, 0.06266, 0.3763, 0.06266, 0.3728, 0.05533, 0.3689, 0.0122, 0.4102, 0.0122, 0.4163, 0.01704, 0.4194, 0.01774, 0.4134, 0.05894, 0.41, 0.05953, 0.4194, 0.01774, 0.4221, 0.01113, 0.4462, 0.01245, 0.4488, 0.02002, 0.4549, 0.05907, 0.4134, 0.05894, 0.3058, 0.1255, 0.3058, 0.1189, 0.3315, 0.1203, 0.3314, 0.1269, 0.3031, 0.1108, 0.2998, 0.1114, 0.2931, 0.06871, 0.2966, 0.0692, 0.3421, 0.1753, 0.3386, 0.1826, 0.3121, 0.1826, 0.3086, 0.1753, 0.3047, 0.1322, 0.346, 0.1322, 0.3376, 0.114, 0.3344, 0.1132, 0.3407, 0.06934, 0.3444, 0.06871, 0.3344, 0.1132, 0.3315, 0.1203, 0.3058, 0.1189, 0.3031, 0.1108, 0.2966, 0.0692, 0.3407, 0.06934, 0.3585, 0.1255, 0.3586, 0.1189, 0.3843, 0.1203, 0.3842, 0.1269, 0.3559, 0.1108, 0.3526, 0.1114, 0.3459, 0.06871, 0.3493, 0.0692, 0.3904, 0.114, 0.3871, 0.1132, 0.3935, 0.06934, 0.3972, 0.06871, 0.3871, 0.1132, 0.3843, 0.1203, 0.3586, 0.1189, 0.3559, 0.1108, 0.3493, 0.0692, 0.3935, 0.06934, 0.3998, 0.08354, 0.4031, 0.08615, 0.4003, 0.09319, 0.397, 0.09244, 0.4288, 0.08755, 0.4324, 0.08553, 0.4349, 0.09502, 0.4316, 0.09562, 0.4189, 0.008681, 0.4221, 0.01113, 0.4194, 0.01774, 0.4163, 0.01704, 0.4462, 0.01245, 0.4496, 0.01055, 0.4519, 0.01946, 0.4488, 0.02002, 0.3349, 0.1229, 0.3315, 0.1203, 0.3344, 0.1132, 0.3376, 0.114, 0.3058, 0.1189, 0.3022, 0.1209, 0.2998, 0.1114, 0.3031, 0.1108, 0.3876, 0.1229, 0.3843, 0.1203, 0.3871, 0.1132, 0.3904, 0.114, 0.3586, 0.1189, 0.355, 0.1209, 0.3526, 0.1114, 0.3559, 0.1108, 0.3615, 0.05382, 0.358, 0.06115, 0.3316, 0.06115, 0.328, 0.05382, 0.3241, 0.0107, 0.3654, 0.0107, 0.1951, 0.1408, 0.1951, 0.06503, 0.2121, 0.02089, 0.2122, 0.1319, 0.05333, 0.1554, 0.009386, 0.1554, 0.009386, 0.1177, 0.05333, 0.1177, 0.1495, 0.07155, 0.1494, 0.1471, 0.1413, 0.1444, 0.1413, 0.06868, 0.1562, 0.1497, 0.1562, 0.07474, 0.171, 0.07474, 0.171, 0.1497, 0.132, 0.06503, 0.1319, 0.1395, 0.1171, 0.1315, 0.1172, 0.02057, 0.1778, 0.1471, 0.1777, 0.07155, 0.1859, 0.06868, 0.186, 0.1444, 0.171, 0.1497, 0.171, 0.07474, 0.1777, 0.07155, 0.1778, 0.1471, 0.1951, 0.06503, 0.1951, 0.1408, 0.186, 0.1444, 0.1859, 0.06868, 0.1562, 0.07474, 0.1562, 0.1497, 0.1494, 0.1471, 0.1495, 0.07155, 0.1319, 0.1395, 0.132, 0.06503, 0.1413, 0.06868, 0.1413, 0.1444, 0.1074, 0.0284, 0.1072, 0.1281, 0.09449, 0.1207, 0.09493, 0.0454, 0.222, 0.1285, 0.2217, 0.02872, 0.2325, 0.0454, 0.2329, 0.1207, 0.01891, 0.1795, 0.0438, 0.1795, 0.03899, 0.19, 0.02373, 0.19, 0.2579, 0.1997, 0.2831, 0.1997, 0.2782, 0.2101, 0.2628, 0.2101, 0.2509, 0.1897, 0.2901, 0.1897, 0.2831, 0.1997, 0.2579, 0.1997, 0.2483, 0.1754, 0.2927, 0.1754, 0.2901, 0.1897, 0.2509, 0.1897, 0.01197, 0.1696, 0.05075, 0.1696, 0.0438, 0.1795, 0.01891, 0.1795, 0.009386, 0.1554, 0.05333, 0.1554, 0.05075, 0.1696, 0.01197, 0.1696, 0.2927, 0.1754, 0.2901, 0.1392, 0.2922, 0.1392, 0.132, 0.06503, 0.1172, 0.02057, 0.1216, 0.01332, 0.132, 0.02627, 0.2121, 0.02089, 0.1951, 0.06503, 0.195, 0.02627, 0.2058, 0.013, 0.2509, 0.1392, 0.2483, 0.1754, 0.2488, 0.1392, 0.2509, 0.1392, 0.2509, 0.1254, 0.2901, 0.1254, 0.2901, 0.1392, 0.2122, 0.1319, 0.2121, 0.02089, 0.214, 0.02089, 0.2141, 0.1319, 0.1172, 0.02057, 0.1171, 0.1315, 0.1152, 0.1316, 0.1153, 0.02057, 0.222, 0.1285, 0.2203, 0.1286, 0.2202, 0.02865, 0.2217, 0.02872, 0.1153, 0.02057, 0.1152, 0.1316, 0.1089, 0.1283, 0.109, 0.02833, 0.2141, 0.1319, 0.214, 0.02089, 0.2202, 0.02865, 0.2203, 0.1286, 0.2901, 0.1392, 0.2927, 0.1754, 0.2483, 0.1754, 0.2509, 0.1392, 0.1072, 0.1281, 0.1074, 0.0284, 0.109, 0.02833, 0.1089, 0.1283, 0.292, 0.1253, 0.2901, 0.1254, 0.2857, 0.09468, 0.2553, 0.09468, 0.2509, 0.1254, 0.249, 0.1253, 0.2509, 0.1254, 0.2553, 0.09468, 0.2857, 0.09468, 0.2901, 0.1254, 0.05346, 0.09268, 0.05333, 0.1177, 0.009386, 0.1177, 0.009256, 0.09268, 0.05307, 0.07719, 0.05346, 0.09268, 0.05104, 0.07719, 0.009647, 0.07719, 0.01168, 0.07719, 0.009256, 0.09268, 0.009256, 0.09268, 0.01168, 0.07719, 0.05104, 0.07719, 0.05346, 0.09268, 0.05104, 0.0619, 0.05104, 0.07719, 0.01168, 0.07719, 0.01168, 0.0619, 0.04638, 0.02857, 0.05268, 0.06177, 0.05104, 0.0619, 0.01634, 0.02857, 0.01168, 0.0619, 0.01004, 0.06177, 0.01168, 0.0619, 0.01634, 0.02857, 0.04638, 0.02857, 0.05104, 0.0619, 0.4294, 0.7612, 0.4376, 0.7544, 0.4414, 0.7755, 0.4316, 0.7777, 0.4376, 0.7544, 0.4294, 0.7612, 0.4245, 0.7443, 0.4317, 0.7336, 0.4475, 0.7366, 0.4696, 0.6869, 0.4856, 0.7221, 0.4552, 0.76, 0.4745, 0.6759, 0.4806, 0.6639, 0.4974, 0.696, 0.4901, 0.7116, 0.4806, 0.6639, 0.4745, 0.6759, 0.4548, 0.6338, 0.4609, 0.6222, 0.4025, 0.5353, 0.4352, 0.5964, 0.4331, 0.6095, 0.4001, 0.5499, 0.4376, 0.7544, 0.4317, 0.7336, 0.4404, 0.7169, 0.4475, 0.7366, 0.4475, 0.7366, 0.4552, 0.76, 0.4414, 0.7755, 0.4376, 0.7544, 0.4745, 0.6759, 0.4901, 0.7116, 0.4856, 0.7221, 0.4696, 0.6869, 0.3561, 0.5802, 0.3918, 0.6426, 0.385, 0.6584, 0.3529, 0.5926, 0.4696, 0.6869, 0.4475, 0.7366, 0.4404, 0.7169, 0.4511, 0.6454, 0.3706, 0.3716, 0.3927, 0.3088, 0.402, 0.3263, 0.3645, 0.4097, 0.3706, 0.3716, 0.4537, 0.5234, 0.4432, 0.5417, 0.344, 0.253, 0.3376, 0.3662, 0.2716, 0.3948, 0.2597, 0.3114, 0.3927, 0.3088, 0.3376, 0.3662, 0.344, 0.253, 0.4058, 0.2824, 0.3945, 0.3043, 0.344, 0.253, 0.3603, 0.2106, 0.3706, 0.3716, 0.3645, 0.4097, 0.3381, 0.4075, 0.3376, 0.3662, 0.2637, 0.7531, 0.2559, 0.768, 0.2232, 0.7153, 0.2304, 0.7025, 0.2531, 0.2615, 0.2597, 0.3114, 0.1826, 0.3465, 0.1816, 0.2902, 0.2597, 0.3114, 0.2716, 0.3948, 0.2219, 0.4362, 0.1826, 0.3465, 0.2265, 0.4486, 0.2364, 0.4845, 0.1995, 0.5288, 0.1788, 0.4859, 0.3363, 0.2049, 0.344, 0.253, 0.2597, 0.3114, 0.2531, 0.2615, 0.1826, 0.3465, 0.2219, 0.4362, 0.1717, 0.4716, 0.1518, 0.3732, 0.1377, 0.3237, 0.1518, 0.3732, 0.09542, 0.3931, 0.09717, 0.3471, 0.1788, 0.4859, 0.1995, 0.5288, 0.183, 0.5697, 0.1653, 0.5412, 0.3407, 0.7263, 0.3528, 0.705, 0.4346, 0.8541, 0.4292, 0.8534, 0.4071, 0.9411, 0.4123, 0.9256, 0.4799, 0.9828, 0.4762, 0.9934, 0.2865, 0.8138, 0.2931, 0.7988, 0.4123, 0.9256, 0.4071, 0.9411, 0.3528, 0.705, 0.3641, 0.6891, 0.4403, 0.8446, 0.4346, 0.8541, 0.2559, 0.768, 0.2637, 0.7531, 0.2931, 0.7988, 0.2865, 0.8138, 0.3927, 0.3088, 0.3706, 0.3716, 0.3376, 0.3662, 0.2396, 0.6709, 0.2363, 0.6508, 0.3209, 0.5952, 0.3242, 0.6152, 0.3044, 0.9407, 0.3554, 0.9422, 0.3549, 0.9648, 0.3072, 0.9629, 0.3031, 0.9262, 0.3044, 0.9407, 0.2937, 0.9512, 0.2918, 0.9332, 0.3044, 0.9407, 0.3072, 0.9629, 0.2937, 0.9512, 0.3072, 0.9629, 0.3549, 0.9648, 0.3548, 0.9803, 0.3067, 0.9792, 0.3031, 0.9262, 0.3554, 0.925, 0.3554, 0.9422, 0.3044, 0.9407, 0.3072, 0.9629, 0.3067, 0.9792, 0.2535, 0.9697, 0.2543, 0.9524, 0.2937, 0.9512, 0.3072, 0.9629, 0.2543, 0.9524, 0.2539, 0.9457, 0.2918, 0.9332, 0.2937, 0.9512, 0.2539, 0.9457, 0.2543, 0.9309, 0.006482, 0.8842, 0.006442, 0.8373, 0.1167, 0.8376, 0.1166, 0.8737, 0.2353, 0.6235, 0.3151, 0.5707, 0.3209, 0.5952, 0.2363, 0.6508, 0.222, 0.8382, 0.2221, 0.8938, 0.187, 0.9036, 0.1774, 0.8383, 0.317, 0.6574, 0.335, 0.648, 0.3528, 0.705, 0.3407, 0.7263, 0.335, 0.648, 0.3473, 0.6336, 0.3641, 0.6891, 0.3528, 0.705, 0.2221, 0.8938, 0.222, 0.8382, 0.2695, 0.8377, 0.2696, 0.8944, 0.3945, 0.3043, 0.4045, 0.3237, 0.402, 0.3263, 0.3927, 0.3088, 0.3927, 0.3088, 0.344, 0.253, 0.3945, 0.3043, 0.2744, 0.7406, 0.3025, 0.7865, 0.2931, 0.7988, 0.2637, 0.7531, 0.3025, 0.7865, 0.4146, 0.916, 0.4123, 0.9256, 0.2931, 0.7988, 0.4799, 0.9828, 0.4123, 0.9256, 0.4146, 0.916, 0.4797, 0.9747, 0.2637, 0.7531, 0.2304, 0.7025, 0.2448, 0.6922, 0.2744, 0.7406, 0.3945, 0.3043, 0.4058, 0.2824, 0.4159, 0.3061, 0.4045, 0.3237, 0.06979, 0.2861, 0.04312, 0.3787, 0.03773, 0.2585, 0.04934, 0.2396, 0.07192, 0.2761, 0.06979, 0.2861, 0.04934, 0.2396, 0.05152, 0.2282, 0.04312, 0.3787, 0.04146, 0.3846, 0.01673, 0.3733, 0.01919, 0.3686, 0.08055, 0.2606, 0.07192, 0.2761, 0.05152, 0.2282, 0.05947, 0.2138, 0.04146, 0.3846, 0.0337, 0.4176, 0.01006, 0.3931, 0.01673, 0.3733, 0.04934, 0.2396, 0.03773, 0.2585, 0.03324, 0.2549, 0.04417, 0.235, 0.04417, 0.235, 0.03324, 0.2549, 0.02436, 0.2412, 0.03713, 0.2177, 0.01919, 0.3686, 0.01673, 0.3733, 0.01339, 0.3679, 0.01006, 0.3931, 0.006292, 0.3879, 0.01339, 0.3679, 0.01673, 0.3733, 0.04934, 0.2396, 0.04417, 0.235, 0.04841, 0.2272, 0.04841, 0.2272, 0.04417, 0.235, 0.03713, 0.2177, 0.04172, 0.2104, 0.02436, 0.2412, 0.03324, 0.2549, 0.01475, 0.3617, 0.002501, 0.3527, 0.03773, 0.2585, 0.04312, 0.3787, 0.01919, 0.3686, 0.03324, 0.2549, 0.03773, 0.2585, 0.01919, 0.3686, 0.01475, 0.3617, 0.4001, 0.5499, 0.3704, 0.4967, 0.3723, 0.4853, 0.4025, 0.5353, 0.04484, 0.3845, 0.04312, 0.3787, 0.06084, 0.3957, 0.06, 0.3992, 0.4086, 0.5211, 0.4025, 0.5353, 0.3723, 0.4853, 0.3777, 0.4719, 0.385, 0.6584, 0.3798, 0.671, 0.3454, 0.6094, 0.3529, 0.5926, 0.4001, 0.5499, 0.3918, 0.6426, 0.3561, 0.5802, 0.3704, 0.4967, 0.4552, 0.76, 0.4856, 0.7221, 0.4516, 0.7972, 0.4316, 0.7777, 0.4414, 0.7755, 0.4448, 0.8114, 0.431, 0.8197, 0.4414, 0.7755, 0.4552, 0.76, 0.4516, 0.7972, 0.4448, 0.8114, 0.4045, 0.3237, 0.4159, 0.3061, 0.4814, 0.493, 0.4723, 0.5034, 0.402, 0.3263, 0.4697, 0.5066, 0.4537, 0.5234, 0.3706, 0.3716, 0.402, 0.3263, 0.4045, 0.3237, 0.4723, 0.5034, 0.4697, 0.5066, 0.2728, 0.403, 0.2805, 0.4422, 0.2364, 0.4845, 0.2265, 0.4486, 0.1166, 0.8737, 0.1167, 0.8376, 0.1442, 0.8379, 0.144, 0.89, 0.1297, 0.2804, 0.1319, 0.3114, 0.09562, 0.3284, 0.09264, 0.2967, 0.2995, 0.8373, 0.2984, 0.8705, 0.2695, 0.8377, 0.2353, 0.6235, 0.2362, 0.5854, 0.3066, 0.5392, 0.3151, 0.5707, 0.2744, 0.7406, 0.3087, 0.6613, 0.3323, 0.7379, 0.3025, 0.7865, 0.4146, 0.916, 0.4216, 0.8824, 0.4798, 0.933, 0.4797, 0.9747, 0.3025, 0.7865, 0.3323, 0.7379, 0.4216, 0.8824, 0.4146, 0.916, 0.3087, 0.6613, 0.317, 0.6574, 0.3407, 0.7263, 0.3323, 0.7379, 0.4798, 0.933, 0.4216, 0.8824, 0.4301, 0.859, 0.4839, 0.918, 0.4216, 0.8824, 0.3323, 0.7379, 0.3407, 0.7263, 0.4301, 0.859, 0.05075, 0.4158, 0.09542, 0.3931, 0.1108, 0.4448, 0.03906, 0.4804, 0.3087, 0.6613, 0.2744, 0.7406, 0.2448, 0.6922, 0.172, 0.6038, 0.1714, 0.6804, 0.04053, 0.6815, 0.04069, 0.6021, 0.009666, 0.6837, 0.00102, 0.6671, 0.0001112, 0.6045, 0.04069, 0.6021, 0.04053, 0.6815, 0.02403, 0.8227, 0.02376, 0.7601, 0.1465, 0.7539, 0.1468, 0.8227, 0.02681, 0.7369, 0.1524, 0.7359, 0.1465, 0.7539, 0.02376, 0.7601, 0.1714, 0.6804, 0.1524, 0.7359, 0.02681, 0.7369, 0.04053, 0.6815, 0.172, 0.6038, 0.2169, 0.603, 0.2151, 0.6718, 0.2051, 0.6795, 0.1714, 0.6804, 0.08402, 0.2994, 0.06979, 0.2861, 0.07499, 0.2822, 0.08568, 0.2925, 0.06084, 0.3957, 0.04312, 0.3787, 0.06979, 0.2861, 0.08402, 0.2994, 0.4242, 0.7176, 0.4181, 0.7303, 0.3798, 0.671, 0.385, 0.6584, 0.4331, 0.6095, 0.4352, 0.5964, 0.4548, 0.6338, 0.4511, 0.6454, 0.432, 0.7022, 0.4242, 0.7176, 0.385, 0.6584, 0.3918, 0.6426, 0.4331, 0.6095, 0.432, 0.7022, 0.3918, 0.6426, 0.4001, 0.5499, 0.4418, 0.5831, 0.4352, 0.5964, 0.4025, 0.5353, 0.4086, 0.5211, 0.4723, 0.5034, 0.4814, 0.493, 0.4973, 0.561, 0.4891, 0.5691, 0.4537, 0.5234, 0.4697, 0.5066, 0.4869, 0.5708, 0.4697, 0.5761, 0.4697, 0.5066, 0.4723, 0.5034, 0.4891, 0.5691, 0.4869, 0.5708, 0.4432, 0.5417, 0.4537, 0.5234, 0.4697, 0.5761, 0.4589, 0.5886, 0.4317, 0.7336, 0.4245, 0.7443, 0.4181, 0.7303, 0.4242, 0.7176, 0.4609, 0.6222, 0.4548, 0.6338, 0.4352, 0.5964, 0.4418, 0.5831, 0.4404, 0.7169, 0.4317, 0.7336, 0.4242, 0.7176, 0.432, 0.7022, 0.4511, 0.6454, 0.4404, 0.7169, 0.432, 0.7022, 0.4331, 0.6095, 0.4511, 0.6454, 0.4548, 0.6338, 0.4745, 0.6759, 0.4696, 0.6869, 0.2716, 0.3948, 0.3376, 0.3662, 0.2728, 0.403, 0.2219, 0.4362, 0.2716, 0.3948, 0.2728, 0.403, 0.2265, 0.4486, 0.1717, 0.4716, 0.2219, 0.4362, 0.2265, 0.4486, 0.1788, 0.4859, 0.1622, 0.5209, 0.1717, 0.4716, 0.1788, 0.4859, 0.1653, 0.5412, 0.0578, 0.5928, 0.03296, 0.564, 0.0544, 0.5687, 0.1653, 0.5412, 0.0578, 0.5928, 0.0544, 0.5687, 0.1622, 0.5209, 0.3376, 0.3662, 0.3381, 0.4075, 0.2805, 0.4422, 0.2728, 0.403, 0.3066, 0.5392, 0.2362, 0.5854, 0.2349, 0.511, 0.2892, 0.4754, 0.2892, 0.4754, 0.3149, 0.4501, 0.3309, 0.5153, 0.3066, 0.5392, 0.3066, 0.5392, 0.3309, 0.5153, 0.3423, 0.5614, 0.3328, 0.5707, 0.3197, 0.5635, 0.1108, 0.4448, 0.1717, 0.4716, 0.1213, 0.5144, 0.1774, 0.8383, 0.187, 0.9036, 0.144, 0.89, 0.1442, 0.8379, 0.03906, 0.4804, 0.1108, 0.4448, 0.1213, 0.5144, 0.03296, 0.564, 0.2695, 0.8377, 0.2984, 0.8705, 0.2931, 0.8863, 0.2696, 0.8944, 0.1826, 0.3465, 0.1518, 0.3732, 0.1377, 0.3237, 0.09562, 0.3284, 0.1319, 0.3114, 0.1377, 0.3237, 0.09717, 0.3471, 0.1816, 0.2902, 0.1826, 0.3465, 0.1377, 0.3237, 0.1319, 0.3114, 0.1297, 0.2804, 0.09542, 0.3931, 0.1518, 0.3732, 0.1717, 0.4716, 0.1108, 0.4448, 0.1213, 0.5144, 0.1717, 0.4716, 0.1622, 0.5209, 0.03296, 0.564, 0.1213, 0.5144, 0.1622, 0.5209, 0.0544, 0.5687, 0.5706, 0.7612, 0.5684, 0.7777, 0.5586, 0.7755, 0.5624, 0.7544, 0.5624, 0.7544, 0.5683, 0.7336, 0.5755, 0.7443, 0.5706, 0.7612, 0.5524, 0.7366, 0.5448, 0.76, 0.5144, 0.7221, 0.5304, 0.6869, 0.5255, 0.6759, 0.5099, 0.7116, 0.5026, 0.696, 0.5194, 0.6639, 0.5194, 0.6639, 0.5391, 0.6222, 0.5452, 0.6338, 0.5255, 0.6759, 0.5975, 0.5353, 0.5999, 0.5499, 0.5669, 0.6095, 0.5648, 0.5964, 0.5624, 0.7544, 0.5524, 0.7366, 0.5596, 0.7169, 0.5683, 0.7336, 0.5524, 0.7366, 0.5624, 0.7544, 0.5586, 0.7755, 0.5448, 0.76, 0.5255, 0.6759, 0.5304, 0.6869, 0.5144, 0.7221, 0.5099, 0.7116, 0.6439, 0.5802, 0.6471, 0.5926, 0.6149, 0.6584, 0.6082, 0.6426, 0.5304, 0.6869, 0.5489, 0.6454, 0.5596, 0.7169, 0.5524, 0.7366, 0.6294, 0.3716, 0.5979, 0.3263, 0.6073, 0.3088, 0.6355, 0.4097, 0.5568, 0.5417, 0.5463, 0.5234, 0.6294, 0.3716, 0.656, 0.253, 0.7402, 0.3114, 0.7284, 0.3948, 0.6624, 0.3662, 0.6073, 0.3088, 0.656, 0.253, 0.6624, 0.3662, 0.5942, 0.2824, 0.6397, 0.2106, 0.656, 0.253, 0.6055, 0.3043, 0.6294, 0.3716, 0.6624, 0.3662, 0.6619, 0.4075, 0.6355, 0.4097, 0.7366, 0.7497, 0.77, 0.6992, 0.7771, 0.7119, 0.7444, 0.7646, 0.7469, 0.2615, 0.8184, 0.2902, 0.8174, 0.3465, 0.7402, 0.3114, 0.7402, 0.3114, 0.8174, 0.3465, 0.7781, 0.4362, 0.7284, 0.3948, 0.7735, 0.4486, 0.8212, 0.4859, 0.8005, 0.5288, 0.7636, 0.4845, 0.6637, 0.2049, 0.7469, 0.2615, 0.7402, 0.3114, 0.656, 0.253, 0.8174, 0.3465, 0.8482, 0.3732, 0.8283, 0.4716, 0.7781, 0.4362, 0.8622, 0.3237, 0.9028, 0.3471, 0.9046, 0.3931, 0.8482, 0.3732, 0.8212, 0.4859, 0.8347, 0.5412, 0.817, 0.5697, 0.8005, 0.5288, 0.6596, 0.7229, 0.5712, 0.8501, 0.5657, 0.8507, 0.6475, 0.7016, 0.5933, 0.9377, 0.5241, 0.9901, 0.5204, 0.9795, 0.5881, 0.9223, 0.7138, 0.8104, 0.5933, 0.9377, 0.5881, 0.9223, 0.7072, 0.7955, 0.6475, 0.7016, 0.5657, 0.8507, 0.5601, 0.8413, 0.6363, 0.6857, 0.7444, 0.7646, 0.7138, 0.8104, 0.7072, 0.7955, 0.7366, 0.7497, 0.6073, 0.3088, 0.6624, 0.3662, 0.6294, 0.3716, 0.7604, 0.6709, 0.6758, 0.6152, 0.6791, 0.5952, 0.7637, 0.6508, 0.6956, 0.9407, 0.6928, 0.9629, 0.6451, 0.9648, 0.6446, 0.9422, 0.6969, 0.9262, 0.7082, 0.9332, 0.7063, 0.9512, 0.6956, 0.9407, 0.6956, 0.9407, 0.7063, 0.9512, 0.6928, 0.9629, 0.6928, 0.9629, 0.6933, 0.9792, 0.6452, 0.9803, 0.6451, 0.9648, 0.6969, 0.9262, 0.6956, 0.9407, 0.6446, 0.9422, 0.6446, 0.925, 0.6928, 0.9629, 0.7457, 0.9524, 0.7465, 0.9697, 0.6933, 0.9792, 0.7063, 0.9512, 0.746, 0.9457, 0.7457, 0.9524, 0.6928, 0.9629, 0.7082, 0.9332, 0.7457, 0.9309, 0.746, 0.9457, 0.7063, 0.9512, 0.9935, 0.8842, 0.8834, 0.8737, 0.8833, 0.8376, 0.9936, 0.8373, 0.7647, 0.6235, 0.7637, 0.6508, 0.6791, 0.5952, 0.6849, 0.5707, 0.778, 0.8382, 0.8226, 0.8383, 0.813, 0.9036, 0.7779, 0.8938, 0.6833, 0.6541, 0.6596, 0.7229, 0.6475, 0.7016, 0.6653, 0.6446, 0.6653, 0.6446, 0.6475, 0.7016, 0.6363, 0.6857, 0.653, 0.6303, 0.7779, 0.8938, 0.7304, 0.8944, 0.7305, 0.8377, 0.778, 0.8382, 0.6055, 0.3043, 0.6073, 0.3088, 0.5979, 0.3263, 0.5955, 0.3237, 0.6073, 0.3088, 0.6055, 0.3043, 0.656, 0.253, 0.726, 0.7372, 0.7366, 0.7497, 0.7072, 0.7955, 0.6978, 0.7832, 0.6978, 0.7832, 0.7072, 0.7955, 0.5881, 0.9223, 0.5857, 0.9127, 0.5204, 0.9795, 0.5206, 0.9713, 0.5857, 0.9127, 0.5881, 0.9223, 0.7366, 0.7497, 0.726, 0.7372, 0.7556, 0.6888, 0.77, 0.6992, 0.6055, 0.3043, 0.5955, 0.3237, 0.5841, 0.3061, 0.5942, 0.2824, 0.9302, 0.2861, 0.9507, 0.2396, 0.9623, 0.2585, 0.9569, 0.3787, 0.9281, 0.2761, 0.9485, 0.2282, 0.9507, 0.2396, 0.9302, 0.2861, 0.9569, 0.3787, 0.9808, 0.3686, 0.9833, 0.3733, 0.9585, 0.3846, 0.9194, 0.2606, 0.9405, 0.2138, 0.9485, 0.2282, 0.9281, 0.2761, 0.9585, 0.3846, 0.9833, 0.3733, 0.9899, 0.3931, 0.9663, 0.4176, 0.9507, 0.2396, 0.9558, 0.235, 0.9668, 0.2549, 0.9623, 0.2585, 0.9558, 0.235, 0.9629, 0.2177, 0.9756, 0.2412, 0.9668, 0.2549, 0.9808, 0.3686, 0.9866, 0.3679, 0.9833, 0.3733, 0.9899, 0.3931, 0.9833, 0.3733, 0.9866, 0.3679, 0.9937, 0.3879, 0.9507, 0.2396, 0.9516, 0.2272, 0.9558, 0.235, 0.9516, 0.2272, 0.9583, 0.2104, 0.9629, 0.2177, 0.9558, 0.235, 0.9756, 0.2412, 0.9975, 0.3527, 0.9852, 0.3617, 0.9668, 0.2549, 0.9623, 0.2585, 0.9808, 0.3686, 0.9569, 0.3787, 0.9668, 0.2549, 0.9852, 0.3617, 0.9808, 0.3686, 0.9623, 0.2585, 0.5999, 0.5499, 0.5975, 0.5353, 0.6277, 0.4853, 0.6296, 0.4967, 0.9552, 0.3845, 0.94, 0.3992, 0.9392, 0.3957, 0.9569, 0.3787, 0.5914, 0.5211, 0.6223, 0.4719, 0.6277, 0.4853, 0.5975, 0.5353, 0.6149, 0.6584, 0.6471, 0.5926, 0.6546, 0.6094, 0.6202, 0.671, 0.5999, 0.5499, 0.6296, 0.4967, 0.6439, 0.5802, 0.6082, 0.6426, 0.5448, 0.76, 0.5484, 0.7972, 0.5144, 0.7221, 0.5684, 0.7777, 0.569, 0.8197, 0.5552, 0.8114, 0.5586, 0.7755, 0.5586, 0.7755, 0.5552, 0.8114, 0.5484, 0.7972, 0.5448, 0.76, 0.5955, 0.3237, 0.5277, 0.5034, 0.5186, 0.493, 0.5841, 0.3061, 0.5979, 0.3263, 0.6294, 0.3716, 0.5463, 0.5234, 0.5303, 0.5066, 0.5979, 0.3263, 0.5303, 0.5066, 0.5277, 0.5034, 0.5955, 0.3237, 0.7272, 0.403, 0.7735, 0.4486, 0.7636, 0.4845, 0.7195, 0.4422, 0.8834, 0.8737, 0.856, 0.89, 0.8558, 0.8379, 0.8833, 0.8376, 0.8703, 0.2804, 0.9074, 0.2967, 0.9044, 0.3284, 0.8681, 0.3114, 0.7005, 0.8373, 0.7305, 0.8377, 0.7016, 0.8705, 0.7647, 0.6235, 0.6849, 0.5707, 0.6934, 0.5392, 0.7638, 0.5854, 0.726, 0.7372, 0.6978, 0.7832, 0.668, 0.7346, 0.6916, 0.6579, 0.5857, 0.9127, 0.5206, 0.9713, 0.5206, 0.9296, 0.5788, 0.8791, 0.6978, 0.7832, 0.5857, 0.9127, 0.5788, 0.8791, 0.668, 0.7346, 0.6916, 0.6579, 0.668, 0.7346, 0.6596, 0.7229, 0.6833, 0.6541, 0.5206, 0.9296, 0.5165, 0.9146, 0.5703, 0.8556, 0.5788, 0.8791, 0.5788, 0.8791, 0.5703, 0.8556, 0.6596, 0.7229, 0.668, 0.7346, 0.9492, 0.4158, 0.9609, 0.4804, 0.8892, 0.4448, 0.9046, 0.3931, 0.6916, 0.6579, 0.7556, 0.6888, 0.726, 0.7372, 0.828, 0.6038, 0.9593, 0.6021, 0.9595, 0.6815, 0.8286, 0.6804, 0.9903, 0.6837, 0.9595, 0.6815, 0.9593, 0.6021, 0.9999, 0.6045, 0.999, 0.6671, 0.976, 0.8227, 0.8531, 0.8227, 0.8535, 0.7539, 0.9762, 0.7601, 0.9732, 0.7369, 0.9762, 0.7601, 0.8535, 0.7539, 0.8476, 0.7359, 0.8286, 0.6804, 0.9595, 0.6815, 0.9732, 0.7369, 0.8476, 0.7359, 0.828, 0.6038, 0.8286, 0.6804, 0.7949, 0.6795, 0.7849, 0.6718, 0.7831, 0.603, 0.916, 0.2994, 0.9143, 0.2925, 0.925, 0.2822, 0.9302, 0.2861, 0.9392, 0.3957, 0.916, 0.2994, 0.9302, 0.2861, 0.9569, 0.3787, 0.5757, 0.7176, 0.6149, 0.6584, 0.6202, 0.671, 0.5819, 0.7303, 0.5669, 0.6095, 0.5489, 0.6454, 0.5452, 0.6338, 0.5648, 0.5964, 0.568, 0.7022, 0.6082, 0.6426, 0.6149, 0.6584, 0.5757, 0.7176, 0.5669, 0.6095, 0.5999, 0.5499, 0.6082, 0.6426, 0.568, 0.7022, 0.5582, 0.5831, 0.5914, 0.5211, 0.5975, 0.5353, 0.5648, 0.5964, 0.5277, 0.5034, 0.5109, 0.5691, 0.5027, 0.561, 0.5186, 0.493, 0.5463, 0.5234, 0.5303, 0.5761, 0.5131, 0.5708, 0.5303, 0.5066, 0.5303, 0.5066, 0.5131, 0.5708, 0.5109, 0.5691, 0.5277, 0.5034, 0.5568, 0.5417, 0.541, 0.5886, 0.5303, 0.5761, 0.5463, 0.5234, 0.5683, 0.7336, 0.5757, 0.7176, 0.5819, 0.7303, 0.5755, 0.7443, 0.5391, 0.6222, 0.5582, 0.5831, 0.5648, 0.5964, 0.5452, 0.6338, 0.5596, 0.7169, 0.568, 0.7022, 0.5757, 0.7176, 0.5683, 0.7336, 0.5489, 0.6454, 0.5669, 0.6095, 0.568, 0.7022, 0.5596, 0.7169, 0.5489, 0.6454, 0.5304, 0.6869, 0.5255, 0.6759, 0.5452, 0.6338, 0.7284, 0.3948, 0.7272, 0.403, 0.6624, 0.3662, 0.7781, 0.4362, 0.7735, 0.4486, 0.7272, 0.403, 0.7284, 0.3948, 0.8283, 0.4716, 0.8212, 0.4859, 0.7735, 0.4486, 0.7781, 0.4362, 0.8378, 0.5209, 0.8347, 0.5412, 0.8212, 0.4859, 0.8283, 0.4716, 0.9422, 0.5928, 0.9456, 0.5687, 0.967, 0.564, 0.8347, 0.5412, 0.8378, 0.5209, 0.9456, 0.5687, 0.9422, 0.5928, 0.6624, 0.3662, 0.7272, 0.403, 0.7195, 0.4422, 0.6619, 0.4075, 0.6934, 0.5392, 0.7108, 0.4754, 0.7651, 0.511, 0.7638, 0.5854, 0.7108, 0.4754, 0.6934, 0.5392, 0.6691, 0.5153, 0.6851, 0.4501, 0.6934, 0.5392, 0.6803, 0.5635, 0.6672, 0.5707, 0.6577, 0.5614, 0.6691, 0.5153, 0.8892, 0.4448, 0.8787, 0.5144, 0.8283, 0.4716, 0.8226, 0.8383, 0.8558, 0.8379, 0.856, 0.89, 0.813, 0.9036, 0.9609, 0.4804, 0.967, 0.564, 0.8787, 0.5144, 0.8892, 0.4448, 0.7305, 0.8377, 0.7304, 0.8944, 0.7069, 0.8863, 0.7016, 0.8705, 0.8174, 0.3465, 0.8622, 0.3237, 0.8482, 0.3732, 0.9044, 0.3284, 0.9028, 0.3471, 0.8622, 0.3237, 0.8681, 0.3114, 0.8184, 0.2902, 0.8703, 0.2804, 0.8681, 0.3114, 0.8622, 0.3237, 0.8174, 0.3465, 0.9046, 0.3931, 0.8892, 0.4448, 0.8283, 0.4716, 0.8482, 0.3732, 0.8787, 0.5144, 0.8378, 0.5209, 0.8283, 0.4716, 0.967, 0.564, 0.9456, 0.5687, 0.8378, 0.5209, 0.8787, 0.5144])
me_body.materials.append(mat_mat_gun)
me_body.use_remesh_preserve_volume = False
me_body.use_remesh_preserve_attributes = False
me_body.use_mirror_vertex_groups = False
me_body.update()
me_trigger = bpy.data.meshes.new('trigger')
me_trigger.from_pydata([(0.001833, 0.01807, -0.0311), (0.001833, 0.02684, 0.003096), (0.002937, -0.01394, -0.0311), (0.002937, -0.008133, 0.003096), (-0.001833, 0.01807, -0.0311), (-0.001833, 0.02684, 0.003096), (-0.002937, -0.01394, -0.0311), (-0.002937, -0.008133, 0.003096), (0.001833, 0.02033, -0.005789), (-0.001833, 0.02033, -0.005789), (-0.001833, 0.0163, -0.02315), (0.001833, 0.0163, -0.02315), (0.001833, 0.01699, -0.0142), (-0.001833, 0.01699, -0.0142)], [], [(11, 2, 0), (6, 10, 4), (10, 11, 0, 4), (5, 1, 8, 9), (7, 5, 9), (1, 3, 8), (13, 12, 11, 10), (6, 13, 10), (12, 2, 11), (8, 3, 2, 12), (7, 9, 13, 6), (9, 8, 12, 13)])
me_trigger.polygons.foreach_set('use_smooth', [True] * 12)
_k = set([(0, 11), (1, 8), (4, 10), (5, 9), (8, 12), (9, 13), (10, 13), (11, 12)])
me_trigger.attributes.new('sharp_edge', 'BOOLEAN', 'EDGE').data.foreach_set('value', [ (min(e.vertices), max(e.vertices)) in _k for e in me_trigger.edges])
_uv = me_trigger.uv_layers.new(name='UVMap')
_uv.uv.foreach_set('vector', [0.1984, 0.7912, 0.2299, 0.8215, 0.1984, 0.8084, 0.1648, 0.8287, 0.1942, 0.7918, 0.1951, 0.8087, 0.1942, 0.7918, 0.1984, 0.7912, 0.1984, 0.8084, 0.1951, 0.8087, 0.1929, 0.7276, 0.1962, 0.7273, 0.1972, 0.7496, 0.1931, 0.7502, 0.1611, 0.7485, 0.1929, 0.7276, 0.1931, 0.7502, 0.1962, 0.7273, 0.2289, 0.7406, 0.1972, 0.7496, 0.1937, 0.7712, 0.1978, 0.7705, 0.1984, 0.7912, 0.1942, 0.7918, 0.1648, 0.8287, 0.1937, 0.7712, 0.1942, 0.7918, 0.1978, 0.7705, 0.2299, 0.8215, 0.1984, 0.7912, 0.1972, 0.7496, 0.2289, 0.7406, 0.2299, 0.8215, 0.1978, 0.7705, 0.1611, 0.7485, 0.1931, 0.7502, 0.1937, 0.7712, 0.1648, 0.8287, 0.1931, 0.7502, 0.1972, 0.7496, 0.1978, 0.7705, 0.1937, 0.7712])
me_trigger.materials.append(mat_mat_gun)
me_trigger.use_remesh_preserve_volume = False
me_trigger.use_remesh_preserve_attributes = False
me_trigger.use_mirror_vertex_groups = False
me_trigger.update()
me_cannon = bpy.data.meshes.new('cannon')
me_cannon.from_pydata([(0.01733, 0.05244, 0.05878), (0.01315, 0.04821, 0.06717), (0.00701, 0.0464, 0.07075), (0.01813, 0.05687, 0.05), (0.01733, 0.0613, 0.04122), (0.01315, 0.06553, 0.03283), (0.00701, 0.06734, 0.02925), (0.01733, -0.1162, 0.05893), (0.01368, -0.1192, 0.05773), (0.01315, -0.1118, 0.06746), (0.01044, -0.1153, 0.06512), (0.00701, -0.1099, 0.0711), (0.005125, -0.1137, 0.06828), (0.01442, -0.1231, 0.05), (0.01813, -0.1208, 0.05), (0.01368, -0.1271, 0.04227), (0.01733, -0.1254, 0.04107), (0.01044, -0.1309, 0.03488), (0.01315, -0.1298, 0.03254), (0.005125, -0.1325, 0.03172), (0.00701, -0.1317, 0.0289), (-0.01733, 0.05244, 0.05878), (-0.01315, 0.04821, 0.06717), (-0.00701, 0.0464, 0.07075), (-0.01813, 0.05687, 0.05), (-0.01733, 0.0613, 0.04122), (-0.01315, 0.06553, 0.03283), (-0.00701, 0.06734, 0.02925), (-0.01733, -0.1162, 0.05893), (-0.01368, -0.1192, 0.05773), (-0.01315, -0.1118, 0.06746), (-0.01044, -0.1153, 0.06512), (-0.00701, -0.1099, 0.0711), (-0.005125, -0.1137, 0.06828), (-0.01442, -0.1231, 0.05), (-0.01813, -0.1208, 0.05), (-0.01368, -0.1271, 0.04227), (-0.01733, -0.1254, 0.04107), (-0.01044, -0.1309, 0.03488), (-0.01315, -0.1298, 0.03254), (-0.005125, -0.1325, 0.03172), (-0.00701, -0.1317, 0.0289), (-6.925e-09, 0.04586, 0.07182), (-8.587e-09, 0.05687, 0.05), (-1.025e-08, 0.06788, 0.02818), (1.71e-08, -0.1132, 0.06922), (1.652e-08, -0.1094, 0.07219), (1.997e-08, -0.1322, 0.0278), (2.009e-08, -0.133, 0.03078), (1.799e-08, -0.1192, 0.05773), (1.742e-08, -0.1153, 0.06512), (1.859e-08, -0.1231, 0.05), (1.919e-08, -0.1271, 0.04227), (1.989e-08, -0.1317, 0.0333)], [], [(14, 3, 0, 7), (43, 0, 3), (7, 0, 1, 9), (9, 1, 2, 11), (43, 1, 0), (20, 47, 44, 6), (43, 2, 1), (11, 2, 42, 46), (43, 42, 2), (14, 16, 4, 3), (43, 3, 4), (16, 18, 5, 4), (43, 4, 5), (18, 20, 6, 5), (43, 5, 6), (8, 10, 50, 49), (43, 6, 44), (15, 13, 51, 52), (14, 7, 8, 13), (7, 9, 10, 8), (9, 11, 12, 10), (11, 46, 45, 12), (13, 15, 16, 14), (15, 17, 18, 16), (17, 19, 20, 18), (19, 48, 47, 20), (19, 17, 53), (10, 12, 45, 50), (8, 49, 51, 13), (15, 52, 53, 17), (19, 53, 48), (35, 28, 21, 24), (43, 24, 21), (28, 30, 22, 21), (30, 32, 23, 22), (43, 21, 22), (41, 27, 44, 47), (43, 22, 23), (32, 46, 42, 23), (43, 23, 42), (35, 24, 25, 37), (43, 25, 24), (37, 25, 26, 39), (43, 26, 25), (39, 26, 27, 41), (43, 27, 26), (29, 49, 50, 31), (43, 44, 27), (36, 52, 51, 34), (35, 34, 29, 28), (28, 29, 31, 30), (30, 31, 33, 32), (32, 33, 45, 46), (34, 35, 37, 36), (36, 37, 39, 38), (38, 39, 41, 40), (40, 41, 47, 48), (40, 53, 38), (31, 50, 45, 33), (29, 34, 51, 49), (36, 38, 53, 52), (40, 48, 53)])
me_cannon.polygons.foreach_set('use_smooth', [True] * 62)
_uv = me_cannon.uv_layers.new(name='UVMap')
_uv.uv.foreach_set('vector', [0.1372, 0.9474, 0.01924, 0.9452, 0.02143, 0.9337, 0.1347, 0.9348, 0.003015, 0.9346, 0.02143, 0.9337, 0.01924, 0.9452, 0.1347, 0.9348, 0.02143, 0.9337, 0.02301, 0.9208, 0.1326, 0.9214, 0.1326, 0.9214, 0.02301, 0.9208, 0.0225, 0.9101, 0.1325, 0.9106, 0.003015, 0.9346, 0.02301, 0.9208, 0.02143, 0.9337, 0.1441, 0.9828, 0.1481, 0.9934, 0.005863, 0.9888, 0.01125, 0.978, 0.003015, 0.9346, 0.0225, 0.9101, 0.02301, 0.9208, 0.1325, 0.9106, 0.0225, 0.9101, 0.02034, 0.899, 0.1339, 0.899, 0.003015, 0.9346, 0.02034, 0.899, 0.0225, 0.9101, 0.1372, 0.9474, 0.1393, 0.9601, 0.01728, 0.9562, 0.01924, 0.9452, 0.003015, 0.9346, 0.01924, 0.9452, 0.01728, 0.9562, 0.1393, 0.9601, 0.1416, 0.9731, 0.0147, 0.968, 0.01728, 0.9562, 0.003015, 0.9346, 0.01728, 0.9562, 0.0147, 0.968, 0.1416, 0.9731, 0.1441, 0.9828, 0.01125, 0.978, 0.0147, 0.968, 0.003015, 0.9346, 0.0147, 0.968, 0.01125, 0.978, 0.1381, 0.9347, 0.1361, 0.922, 0.1422, 0.9082, 0.1487, 0.921, 0.003015, 0.9346, 0.01125, 0.978, 0.005863, 0.9888, 0.1423, 0.9591, 0.1403, 0.9468, 0.1536, 0.9384, 0.1552, 0.9587, 0.1372, 0.9474, 0.1347, 0.9348, 0.1381, 0.9347, 0.1403, 0.9468, 0.1347, 0.9348, 0.1326, 0.9214, 0.1361, 0.922, 0.1381, 0.9347, 0.1326, 0.9214, 0.1325, 0.9106, 0.1366, 0.9118, 0.1361, 0.922, 0.1325, 0.9106, 0.1339, 0.899, 0.1382, 0.903, 0.1366, 0.9118, 0.1403, 0.9468, 0.1423, 0.9591, 0.1393, 0.9601, 0.1372, 0.9474, 0.1423, 0.9591, 0.1442, 0.9718, 0.1416, 0.9731, 0.1393, 0.9601, 0.1442, 0.9718, 0.1469, 0.9809, 0.1441, 0.9828, 0.1416, 0.9731, 0.1469, 0.9809, 0.1504, 0.9882, 0.1481, 0.9934, 0.1441, 0.9828, 0.1469, 0.9809, 0.1442, 0.9718, 0.1522, 0.9827, 0.1361, 0.922, 0.1366, 0.9118, 0.1382, 0.903, 0.1422, 0.9082, 0.1381, 0.9347, 0.1487, 0.921, 0.1536, 0.9384, 0.1403, 0.9468, 0.1423, 0.9591, 0.1552, 0.9587, 0.1522, 0.9827, 0.1442, 0.9718, 0.1469, 0.9809, 0.1522, 0.9827, 0.1504, 0.9882, 0.1372, 0.9474, 0.1347, 0.9348, 0.02143, 0.9337, 0.01924, 0.9452, 0.003015, 0.9346, 0.01924, 0.9452, 0.02143, 0.9337, 0.1347, 0.9348, 0.1326, 0.9214, 0.02301, 0.9208, 0.02143, 0.9337, 0.1326, 0.9214, 0.1325, 0.9106, 0.0225, 0.9101, 0.02301, 0.9208, 0.003015, 0.9346, 0.02143, 0.9337, 0.02301, 0.9208, 0.1441, 0.9828, 0.01125, 0.978, 0.005863, 0.9888, 0.1481, 0.9934, 0.003015, 0.9346, 0.02301, 0.9208, 0.0225, 0.9101, 0.1325, 0.9106, 0.1339, 0.899, 0.02034, 0.899, 0.0225, 0.9101, 0.003015, 0.9346, 0.0225, 0.9101, 0.02034, 0.899, 0.1372, 0.9474, 0.01924, 0.9452, 0.01728, 0.9562, 0.1393, 0.9601, 0.003015, 0.9346, 0.01728, 0.9562, 0.01924, 0.9452, 0.1393, 0.9601, 0.01728, 0.9562, 0.0147, 0.968, 0.1416, 0.9731, 0.003015, 0.9346, 0.0147, 0.968, 0.01728, 0.9562, 0.1416, 0.9731, 0.0147, 0.968, 0.01125, 0.978, 0.1441, 0.9828, 0.003015, 0.9346, 0.01125, 0.978, 0.0147, 0.968, 0.1381, 0.9347, 0.1487, 0.921, 0.1422, 0.9082, 0.1361, 0.922, 0.003015, 0.9346, 0.005863, 0.9888, 0.01125, 0.978, 0.1423, 0.9591, 0.1552, 0.9587, 0.1536, 0.9384, 0.1403, 0.9468, 0.1372, 0.9474, 0.1403, 0.9468, 0.1381, 0.9347, 0.1347, 0.9348, 0.1347, 0.9348, 0.1381, 0.9347, 0.1361, 0.922, 0.1326, 0.9214, 0.1326, 0.9214, 0.1361, 0.922, 0.1366, 0.9118, 0.1325, 0.9106, 0.1325, 0.9106, 0.1366, 0.9118, 0.1382, 0.903, 0.1339, 0.899, 0.1403, 0.9468, 0.1372, 0.9474, 0.1393, 0.9601, 0.1423, 0.9591, 0.1423, 0.9591, 0.1393, 0.9601, 0.1416, 0.9731, 0.1442, 0.9718, 0.1442, 0.9718, 0.1416, 0.9731, 0.1441, 0.9828, 0.1469, 0.9809, 0.1469, 0.9809, 0.1441, 0.9828, 0.1481, 0.9934, 0.1504, 0.9882, 0.1469, 0.9809, 0.1522, 0.9827, 0.1442, 0.9718, 0.1361, 0.922, 0.1422, 0.9082, 0.1382, 0.903, 0.1366, 0.9118, 0.1381, 0.9347, 0.1403, 0.9468, 0.1536, 0.9384, 0.1487, 0.921, 0.1423, 0.9591, 0.1442, 0.9718, 0.1522, 0.9827, 0.1552, 0.9587, 0.1469, 0.9809, 0.1504, 0.9882, 0.1522, 0.9827])
me_cannon.materials.append(mat_mat_glue)
me_cannon.use_remesh_preserve_volume = False
me_cannon.use_remesh_preserve_attributes = False
me_cannon.use_mirror_vertex_groups = False
me_cannon.update()
me_blue = bpy.data.meshes.new('blue')
me_blue.from_pydata([(0.01641, -0.13, 0.002556), (-0.01641, -0.13, 0.002556), (0.01641, -0.1296, 0.0005631), (-0.01641, -0.1296, 0.0005631), (0.01641, -0.1286, -0.00116), (-0.01641, -0.1286, -0.00116), (0.01641, -0.1269, -0.002382), (-0.01641, -0.1269, -0.002382), (0.01641, -0.125, -0.002937), (-0.01641, -0.125, -0.002937), (0.01641, -0.123, -0.00275), (-0.01641, -0.123, -0.00275), (0.01641, -0.1212, -0.001846), (-0.01641, -0.1212, -0.001846), (0.01641, -0.1198, -0.000348), (-0.01641, -0.1198, -0.000348), (0.01641, -0.1191, 0.001542), (-0.01641, -0.1191, 0.001542), (0.01641, -0.1191, 0.003569), (-0.01641, -0.1191, 0.003569), (0.01641, -0.1198, 0.005459), (-0.01641, -0.1198, 0.005459), (0.01641, -0.1212, 0.006957), (-0.01641, -0.1212, 0.006957), (0.01641, -0.123, 0.007861), (-0.01641, -0.123, 0.007861), (0.01641, -0.125, 0.008048), (-0.01641, -0.125, 0.008048), (0.01641, -0.1269, 0.007493), (-0.01641, -0.1269, 0.007493), (0.01641, -0.1286, 0.006272), (-0.01641, -0.1286, 0.006272), (0.01641, -0.1296, 0.004548), (-0.01641, -0.1296, 0.004548), (0.02586, 0.04685, -1.887e-09), (-0.02586, 0.04685, 1.887e-09), (0.02586, 0.04752, -0.003612), (-0.02586, 0.04752, -0.003612), (0.02586, 0.04946, -0.006737), (-0.02586, 0.04946, -0.006737), (0.02586, 0.05239, -0.008952), (-0.02586, 0.05239, -0.008952), (0.02586, 0.05593, -0.009957), (-0.02586, 0.05593, -0.009957), (0.02586, 0.05958, -0.009618), (-0.02586, 0.05958, -0.009618), (0.02586, 0.06287, -0.00798), (-0.02586, 0.06287, -0.00798), (0.02586, 0.06535, -0.005264), (-0.02586, 0.06535, -0.005264), (0.02586, 0.06668, -0.001838), (-0.02586, 0.06668, -0.001838), (0.02586, 0.06668, 0.001838), (-0.02586, 0.06668, 0.001838), (0.02586, 0.06535, 0.005264), (-0.02586, 0.06535, 0.005264), (0.02586, 0.06287, 0.00798), (-0.02586, 0.06287, 0.00798), (0.02586, 0.05958, 0.009618), (-0.02586, 0.05958, 0.009618), (0.02586, 0.05593, 0.009957), (-0.02586, 0.05593, 0.009957), (0.02586, 0.05239, 0.008952), (-0.02586, 0.05239, 0.008952), (0.02586, 0.04946, 0.006737), (-0.02586, 0.04946, 0.006737), (0.02586, 0.04752, 0.003612), (-0.02586, 0.04752, 0.003612), (0.008851, 0.1696, 0.0135), (0.009146, 0.1507, 0.05813), (0.008851, 0.2003, 0.01315), (0.009146, 0.2016, 0.05786), (0.01627, 0.1681, 0.02087), (0.01993, 0.1638, 0.03001), (0.01999, 0.1566, 0.04069), (0.01678, 0.1523, 0.05024), (0.01997, 0.2007, 0.02988), (0.01631, 0.2004, 0.02073), (0.01674, 0.2015, 0.05009), (0.01997, 0.2012, 0.04057), (0.007263, 0.2042, 0.01714), (0.007505, 0.2053, 0.05387), (0.01339, 0.2043, 0.02336), (0.0164, 0.2045, 0.03088), (0.0164, 0.2049, 0.03967), (0.01374, 0.2052, 0.04748), (0.007263, 0.1981, 0.01714), (0.007505, 0.1992, 0.05387), (0.01339, 0.1982, 0.02336), (0.0164, 0.1984, 0.03088), (0.0164, 0.1988, 0.03967), (0.01374, 0.1991, 0.04748), (0.02259, 0.1583, 0.02644), (0.02259, 0.1215, 0.02651), (0.02259, 0.1601, 0.03594), (0.02259, 0.1268, 0.03592), (-0.008851, 0.1696, 0.0135), (-0.009146, 0.1507, 0.05813), (-0.008851, 0.2003, 0.01315), (-0.009146, 0.2016, 0.05786), (-0.01627, 0.1681, 0.02087), (-0.01993, 0.1638, 0.03001), (-0.01999, 0.1566, 0.04069), (-0.01678, 0.1523, 0.05024), (-0.01997, 0.2007, 0.02988), (-0.01631, 0.2004, 0.02073), (-0.01674, 0.2015, 0.05009), (-0.01997, 0.2012, 0.04057), (-0.007263, 0.2042, 0.01714), (-0.007505, 0.2053, 0.05387), (-0.01339, 0.2043, 0.02336), (-0.0164, 0.2045, 0.03088), (-0.0164, 0.2049, 0.03967), (-0.01374, 0.2052, 0.04748), (-0.007263, 0.1981, 0.01714), (-0.007505, 0.1992, 0.05387), (-0.01339, 0.1982, 0.02336), (-0.0164, 0.1984, 0.03088), (-0.0164, 0.1988, 0.03967), (-0.01374, 0.1991, 0.04748), (-0.02259, 0.1583, 0.02644), (-0.02259, 0.1215, 0.02651), (-0.02259, 0.1601, 0.03594), (-0.02259, 0.1268, 0.03592), (-2.275e-08, 0.1507, 0.06024), (-3.025e-08, 0.2003, 0.01167), (-3.044e-08, 0.2016, 0.05998), (-2.561e-08, 0.1696, 0.01202), (-3.099e-08, 0.2053, 0.0556), (-3.084e-08, 0.2042, 0.01593), (-3.007e-08, 0.1992, 0.0556), (-2.991e-08, 0.1981, 0.01593), (-2.39e-08, 0.1583, 0.02645), (-1.836e-08, 0.1216, 0.02651), (-2.417e-08, 0.1601, 0.03595), (-1.915e-08, 0.1269, 0.03592)], [], [(0, 1, 3, 2), (2, 3, 5, 4), (4, 5, 7, 6), (6, 7, 9, 8), (8, 9, 11, 10), (10, 11, 13, 12), (12, 13, 15, 14), (14, 15, 17, 16), (16, 17, 19, 18), (18, 19, 21, 20), (20, 21, 23, 22), (22, 23, 25, 24), (24, 25, 27, 26), (26, 27, 29, 28), (28, 29, 31, 30), (3, 1, 33, 31, 29, 27, 25, 23, 21, 19, 17, 15, 13, 11, 9, 7, 5), (30, 31, 33, 32), (32, 33, 1, 0), (0, 2, 4, 6, 8, 10, 12, 14, 16, 18, 20, 22, 24, 26, 28, 30, 32), (34, 35, 37, 36), (36, 37, 39, 38), (38, 39, 41, 40), (40, 41, 43, 42), (42, 43, 45, 44), (44, 45, 47, 46), (46, 47, 49, 48), (48, 49, 51, 50), (50, 51, 53, 52), (52, 53, 55, 54), (54, 55, 57, 56), (56, 57, 59, 58), (58, 59, 61, 60), (60, 61, 63, 62), (62, 63, 65, 64), (37, 35, 67, 65, 63, 61, 59, 57, 55, 53, 51, 49, 47, 45, 43, 41, 39), (64, 65, 67, 66), (66, 67, 35, 34), (34, 36, 38, 40, 42, 44, 46, 48, 50, 52, 54, 56, 58, 60, 62, 64, 66), (125, 70, 68, 127), (124, 69, 71, 126), (75, 78, 71, 69), (77, 72, 68, 70), (76, 73, 72, 77), (74, 79, 78, 75), (74, 73, 76, 79), (84, 83, 89, 90), (77, 70, 80, 82), (126, 71, 81, 128), (78, 79, 84, 85), (71, 78, 85, 81), (76, 77, 82, 83), (79, 76, 83, 84), (70, 125, 129, 80), (89, 88, 86, 131, 130, 87, 91, 90), (83, 82, 88, 89), (80, 129, 131, 86), (82, 80, 86, 88), (85, 84, 90, 91), (128, 81, 87, 130), (81, 85, 91, 87), (92, 94, 95, 93), (93, 133, 132, 92), (95, 135, 133, 93), (94, 134, 135, 95), (92, 132, 134, 94), (125, 127, 96, 98), (124, 126, 99, 97), (103, 97, 99, 106), (105, 98, 96, 100), (104, 105, 100, 101), (102, 103, 106, 107), (102, 107, 104, 101), (112, 118, 117, 111), (105, 110, 108, 98), (126, 128, 109, 99), (106, 113, 112, 107), (99, 109, 113, 106), (104, 111, 110, 105), (107, 112, 111, 104), (98, 108, 129, 125), (117, 118, 119, 115, 130, 131, 114, 116), (111, 117, 116, 110), (108, 114, 131, 129), (110, 116, 114, 108), (113, 119, 118, 112), (128, 130, 115, 109), (109, 115, 119, 113), (120, 121, 123, 122), (121, 120, 132, 133), (123, 121, 133, 135), (122, 123, 135, 134), (120, 122, 134, 132)])
me_blue.polygons.foreach_set('use_smooth', [1, 1, 1, 1, 1, 1, 1, 1, 1, 1, 1, 1, 1, 1, 1, 1, 1, 1, 1, 1, 1, 1, 1, 1, 1, 1, 1, 1, 1, 1, 1, 1, 1, 1, 1, 1, 1, 1, 1, 1, 1, 1, 1, 1, 1, 1, 1, 1, 1, 1, 1, 1, 1, 1, 1, 1, 1, 1, 1, 1, 0, 0, 0, 0, 0, 1, 1, 1, 1, 1, 1, 1, 1, 1, 1, 1, 1, 1, 1, 1, 1, 1, 1, 1, 1, 1, 1, 0, 0, 0, 0, 0])
_k = set([(0, 2), (0, 32), (1, 3), (1, 33), (2, 4), (3, 5), (4, 6), (5, 7), (6, 8), (7, 9), (8, 10), (9, 11), (10, 12), (11, 13), (12, 14), (13, 15), (14, 16), (15, 17), (16, 18), (17, 19), (18, 20), (19, 21), (20, 22), (21, 23), (22, 24), (23, 25), (24, 26), (25, 27), (26, 28), (27, 29), (28, 30), (29, 31), (30, 32), (31, 33), (34, 36), (34, 66), (35, 37), (35, 67), (36, 38), (37, 39), (38, 40), (39, 41), (40, 42), (41, 43), (42, 44), (43, 45), (44, 46), (45, 47), (46, 48), (47, 49), (48, 50), (49, 51), (50, 52), (51, 53), (52, 54), (53, 55), (54, 56), (55, 57), (56, 58), (57, 59), (58, 60), (59, 61), (60, 62), (61, 63), (62, 64), (63, 65), (64, 66), (65, 67), (80, 82), (80, 129), (81, 85), (81, 128), (82, 83), (83, 84), (84, 85), (86, 88), (86, 131), (87, 91), (87, 130), (88, 89), (89, 90), (90, 91), (108, 110), (108, 129), (109, 113), (109, 128), (110, 111), (111, 112), (112, 113), (114, 116), (114, 131), (115, 119), (115, 130), (116, 117), (117, 118), (118, 119)])
me_blue.attributes.new('sharp_edge', 'BOOLEAN', 'EDGE').data.foreach_set('value', [ (min(e.vertices), max(e.vertices)) in _k for e in me_blue.edges])
_uv = me_blue.uv_layers.new(name='UVMap')
_uv.uv.foreach_set('vector', [0.4727, 0.8832, 0.4969, 0.8832, 0.4969, 0.8862, 0.4727, 0.8862, 0.4727, 0.8862, 0.4969, 0.8862, 0.4969, 0.8892, 0.4727, 0.8892, 0.4727, 0.8892, 0.4969, 0.8892, 0.4969, 0.8921, 0.4727, 0.8921, 0.4727, 0.8921, 0.4969, 0.8921, 0.4969, 0.8951, 0.4727, 0.8951, 0.4727, 0.8443, 0.4969, 0.8443, 0.4969, 0.8473, 0.4727, 0.8473, 0.4727, 0.8473, 0.4969, 0.8473, 0.4969, 0.8503, 0.4727, 0.8503, 0.4727, 0.8503, 0.4969, 0.8503, 0.4969, 0.8533, 0.4727, 0.8533, 0.4727, 0.8533, 0.4969, 0.8533, 0.4969, 0.8562, 0.4727, 0.8562, 0.4727, 0.8562, 0.4969, 0.8562, 0.4969, 0.8592, 0.4727, 0.8592, 0.4727, 0.8592, 0.4969, 0.8592, 0.4969, 0.8622, 0.4727, 0.8622, 0.4727, 0.8622, 0.4969, 0.8622, 0.4969, 0.8652, 0.4727, 0.8652, 0.4727, 0.8652, 0.4969, 0.8652, 0.4969, 0.8682, 0.4727, 0.8682, 0.4727, 0.8682, 0.4969, 0.8682, 0.4969, 0.8712, 0.4727, 0.8712, 0.4727, 0.8712, 0.4969, 0.8712, 0.4969, 0.8742, 0.4727, 0.8742, 0.4727, 0.8742, 0.4969, 0.8742, 0.4969, 0.8772, 0.4727, 0.8772, 0.4771, 0.7758, 0.4775, 0.7793, 0.4771, 0.7828, 0.4762, 0.7858, 0.4748, 0.788, 0.4731, 0.789, 0.4713, 0.7886, 0.4697, 0.787, 0.4685, 0.7844, 0.4678, 0.7811, 0.4678, 0.7775, 0.4685, 0.7742, 0.4697, 0.7715, 0.4713, 0.7699, 0.4731, 0.7696, 0.4748, 0.7706, 0.4762, 0.7727, 0.4727, 0.8772, 0.4969, 0.8772, 0.4969, 0.8802, 0.4727, 0.8802, 0.4727, 0.8802, 0.4969, 0.8802, 0.4969, 0.8832, 0.4727, 0.8832, 0.4564, 0.7996, 0.4568, 0.7961, 0.4577, 0.7931, 0.4591, 0.7909, 0.4609, 0.7899, 0.4626, 0.7903, 0.4642, 0.7919, 0.4654, 0.7945, 0.4661, 0.7978, 0.4661, 0.8014, 0.4654, 0.8047, 0.4642, 0.8074, 0.4626, 0.809, 0.4609, 0.8093, 0.4591, 0.8083, 0.4577, 0.8062, 0.4568, 0.8031, 0.4473, 0.8574, 0.4705, 0.8574, 0.4705, 0.8607, 0.4473, 0.8607, 0.4473, 0.8607, 0.4705, 0.8607, 0.4705, 0.864, 0.4473, 0.864, 0.4473, 0.864, 0.4705, 0.864, 0.4705, 0.8673, 0.4473, 0.8673, 0.4473, 0.8673, 0.4705, 0.8673, 0.4705, 0.8706, 0.4473, 0.8706, 0.4473, 0.8144, 0.4705, 0.8144, 0.4705, 0.8177, 0.4473, 0.8177, 0.4473, 0.8177, 0.4705, 0.8177, 0.4705, 0.821, 0.4473, 0.821, 0.4473, 0.821, 0.4705, 0.821, 0.4705, 0.8243, 0.4473, 0.8243, 0.4473, 0.8243, 0.4705, 0.8243, 0.4705, 0.8276, 0.4473, 0.8276, 0.4473, 0.8276, 0.4705, 0.8276, 0.4705, 0.8309, 0.4473, 0.8309, 0.4473, 0.8309, 0.4705, 0.8309, 0.4705, 0.8342, 0.4473, 0.8342, 0.4473, 0.8342, 0.4705, 0.8342, 0.4705, 0.8375, 0.4473, 0.8375, 0.4473, 0.8375, 0.4705, 0.8375, 0.4705, 0.8408, 0.4473, 0.8408, 0.4473, 0.8408, 0.4705, 0.8408, 0.4705, 0.8441, 0.4473, 0.8441, 0.4473, 0.8441, 0.4705, 0.8441, 0.4705, 0.8474, 0.4473, 0.8474, 0.4473, 0.8474, 0.4705, 0.8474, 0.4705, 0.8507, 0.4473, 0.8507, 0.4969, 0.7507, 0.4969, 0.7571, 0.4958, 0.7632, 0.4936, 0.768, 0.4907, 0.7709, 0.4874, 0.7715, 0.4843, 0.7697, 0.4817, 0.7658, 0.48, 0.7603, 0.4794, 0.7539, 0.48, 0.7475, 0.4817, 0.742, 0.4843, 0.7381, 0.4874, 0.7363, 0.4907, 0.7369, 0.4936, 0.7398, 0.4958, 0.7446, 0.4473, 0.8507, 0.4705, 0.8507, 0.4705, 0.8541, 0.4473, 0.8541, 0.4473, 0.8541, 0.4705, 0.8541, 0.4705, 0.8574, 0.4473, 0.8574, 0.4793, 0.8028, 0.4787, 0.7965, 0.4793, 0.7901, 0.481, 0.7846, 0.4836, 0.7807, 0.4867, 0.7789, 0.49, 0.7795, 0.4929, 0.7824, 0.495, 0.7872, 0.4962, 0.7932, 0.4962, 0.7997, 0.495, 0.8058, 0.4929, 0.8105, 0.49, 0.8134, 0.4867, 0.814, 0.4836, 0.8123, 0.481, 0.8083, 0.1968, 0.9742, 0.1921, 0.9702, 0.1916, 0.9398, 0.1968, 0.9395, 0.1586, 0.9421, 0.1627, 0.938, 0.1731, 0.9799, 0.1699, 0.9865, 0.1682, 0.9345, 0.1768, 0.9749, 0.1731, 0.9799, 0.1627, 0.938, 0.1876, 0.9691, 0.1857, 0.9396, 0.1916, 0.9398, 0.1921, 0.9702, 0.1839, 0.9697, 0.1801, 0.9378, 0.1857, 0.9396, 0.1876, 0.9691, 0.1738, 0.9345, 0.1802, 0.9719, 0.1768, 0.9749, 0.1682, 0.9345, 0.1738, 0.9345, 0.1801, 0.9378, 0.1839, 0.9697, 0.1802, 0.9719, 0.1809, 0.9753, 0.184, 0.9736, 0.1844, 0.9777, 0.1818, 0.9791, 0.1876, 0.9691, 0.1921, 0.9702, 0.191, 0.9754, 0.1872, 0.9734, 0.1699, 0.9865, 0.1731, 0.9799, 0.1751, 0.9834, 0.1728, 0.9899, 0.1768, 0.9749, 0.1802, 0.9719, 0.1809, 0.9753, 0.178, 0.9783, 0.1731, 0.9799, 0.1768, 0.9749, 0.178, 0.9783, 0.1751, 0.9834, 0.1839, 0.9697, 0.1876, 0.9691, 0.1872, 0.9734, 0.184, 0.9736, 0.1802, 0.9719, 0.1839, 0.9697, 0.184, 0.9736, 0.1809, 0.9753, 0.1921, 0.9702, 0.1968, 0.9742, 0.1946, 0.9803, 0.191, 0.9754, 0.225, 0.9126, 0.2298, 0.9151, 0.2347, 0.9219, 0.2373, 0.9353, 0.2047, 0.9352, 0.2091, 0.9239, 0.2146, 0.9164, 0.2196, 0.9131, 0.184, 0.9736, 0.1872, 0.9734, 0.1869, 0.9778, 0.1844, 0.9777, 0.191, 0.9754, 0.1946, 0.9803, 0.1917, 0.9862, 0.1897, 0.9802, 0.1872, 0.9734, 0.191, 0.9754, 0.1897, 0.9802, 0.1869, 0.9778, 0.178, 0.9783, 0.1809, 0.9753, 0.1818, 0.9791, 0.1794, 0.9818, 0.1728, 0.9899, 0.1751, 0.9834, 0.1772, 0.9867, 0.1756, 0.9933, 0.1751, 0.9834, 0.178, 0.9783, 0.1794, 0.9818, 0.1772, 0.9867, 0.3386, 0.8784, 0.3355, 0.8888, 0.317, 0.8787, 0.3154, 0.8649, 0.3808, 0.9789, 0.3653, 0.9802, 0.3642, 0.9298, 0.3797, 0.9285, 0.317, 0.8787, 0.3155, 0.9157, 0.3067, 0.9143, 0.3082, 0.8773, 0.3355, 0.8888, 0.3407, 0.9135, 0.3155, 0.9157, 0.317, 0.8787, 0.3386, 0.8784, 0.3479, 0.9054, 0.3407, 0.9135, 0.3355, 0.8888, 0.1968, 0.9742, 0.1968, 0.9395, 0.1916, 0.9398, 0.1921, 0.9702, 0.1586, 0.9421, 0.1699, 0.9865, 0.1731, 0.9799, 0.1627, 0.938, 0.1682, 0.9345, 0.1627, 0.938, 0.1731, 0.9799, 0.1768, 0.9749, 0.1876, 0.9691, 0.1921, 0.9702, 0.1916, 0.9398, 0.1857, 0.9396, 0.1839, 0.9697, 0.1876, 0.9691, 0.1857, 0.9396, 0.1801, 0.9378, 0.1738, 0.9345, 0.1682, 0.9345, 0.1768, 0.9749, 0.1802, 0.9719, 0.1738, 0.9345, 0.1802, 0.9719, 0.1839, 0.9697, 0.1801, 0.9378, 0.1809, 0.9753, 0.1818, 0.9791, 0.1844, 0.9777, 0.184, 0.9736, 0.1876, 0.9691, 0.1872, 0.9734, 0.191, 0.9754, 0.1921, 0.9702, 0.1699, 0.9865, 0.1728, 0.9899, 0.1751, 0.9834, 0.1731, 0.9799, 0.1768, 0.9749, 0.178, 0.9783, 0.1809, 0.9753, 0.1802, 0.9719, 0.1731, 0.9799, 0.1751, 0.9834, 0.178, 0.9783, 0.1768, 0.9749, 0.1839, 0.9697, 0.184, 0.9736, 0.1872, 0.9734, 0.1876, 0.9691, 0.1802, 0.9719, 0.1809, 0.9753, 0.184, 0.9736, 0.1839, 0.9697, 0.1921, 0.9702, 0.191, 0.9754, 0.1946, 0.9803, 0.1968, 0.9742, 0.225, 0.9126, 0.2196, 0.9131, 0.2146, 0.9164, 0.2091, 0.9239, 0.2047, 0.9352, 0.2373, 0.9353, 0.2347, 0.9219, 0.2298, 0.9151, 0.184, 0.9736, 0.1844, 0.9777, 0.1869, 0.9778, 0.1872, 0.9734, 0.191, 0.9754, 0.1897, 0.9802, 0.1917, 0.9862, 0.1946, 0.9803, 0.1872, 0.9734, 0.1869, 0.9778, 0.1897, 0.9802, 0.191, 0.9754, 0.178, 0.9783, 0.1794, 0.9818, 0.1818, 0.9791, 0.1809, 0.9753, 0.1728, 0.9899, 0.1756, 0.9933, 0.1772, 0.9867, 0.1751, 0.9834, 0.1751, 0.9834, 0.1772, 0.9867, 0.1794, 0.9818, 0.178, 0.9783, 0.3386, 0.8784, 0.3154, 0.8649, 0.317, 0.8787, 0.3355, 0.8888, 0.3808, 0.9789, 0.3797, 0.9285, 0.3642, 0.9298, 0.3653, 0.9802, 0.317, 0.8787, 0.3082, 0.8773, 0.3067, 0.9143, 0.3155, 0.9157, 0.3355, 0.8888, 0.317, 0.8787, 0.3155, 0.9157, 0.3407, 0.9135, 0.3386, 0.8784, 0.3355, 0.8888, 0.3407, 0.9135, 0.3479, 0.9054])
me_blue.materials.append(mat_mat_glue)
me_blue.use_remesh_preserve_volume = False
me_blue.use_remesh_preserve_attributes = False
me_blue.use_mirror_vertex_groups = False
me_blue.update()

# ---- objects
ob_body = bpy.data.objects.new('body', me_body)
ob_trigger = bpy.data.objects.new('trigger', me_trigger)
ob_cannon = bpy.data.objects.new('cannon', me_cannon)
ob_blue = bpy.data.objects.new('blue', me_blue)
ob_camera = bpy.data.objects.new('Camera', cam_camera)

# ---- transforms, parenting, visibility, modifiers, constraints
ob_body.location = (0.0, 0.0, 0.0)
ob_body.lineart.crease_threshold = 0.0
_m = ob_body.modifiers.new('Auto Smooth', 'NODES')
_m.node_group = ng_auto_smooth
_gi = [s.identifier for s in ng_auto_smooth.interface.items_tree if s.item_type == 'SOCKET' and s.in_out == 'INPUT']
_m[_gi[1]] = 3.142  # Angle
ob_trigger.location = (0.0, 0.0, 0.0)
ob_trigger.lineart.crease_threshold = 0.0
_m = ob_trigger.modifiers.new('Auto Smooth', 'NODES')
_m.node_group = ng_auto_smooth
_gi = [s.identifier for s in ng_auto_smooth.interface.items_tree if s.item_type == 'SOCKET' and s.in_out == 'INPUT']
_m[_gi[1]] = 0.5934  # Angle
ob_cannon.location = (0.0, 0.0, 0.0)
ob_cannon.lineart.crease_threshold = 0.0
ob_blue.location = (0.0, 0.0, 0.0)
ob_blue.lineart.crease_threshold = 0.0
_m = ob_blue.modifiers.new('Auto Smooth', 'NODES')
_m.node_group = ng_auto_smooth
_gi = [s.identifier for s in ng_auto_smooth.interface.items_tree if s.item_type == 'SOCKET' and s.in_out == 'INPUT']
_m[_gi[1]] = 1.045  # Angle
ob_camera.location = (-0.3218, -0.1696, 0.02311)
ob_camera.rotation_euler = (1.529, 0.01201, -1.021)
ob_camera.lock_rotations_4d = False
ob_camera.empty_display_type = 'ARROWS'
ob_camera.color = (0.0, 0.0, 0.0, 0.0)
ob_camera.hide_viewport = True
ob_camera.display_type = 'WIRE'
ob_camera.lineart.crease_threshold = 0.0

# ---- collection membership
col_collection_1.objects.link(ob_body)
col_collection_1.objects.link(ob_trigger)
col_collection_1.objects.link(ob_cannon)
col_collection_1.objects.link(ob_blue)
col_collection_1.objects.link(ob_camera)

# ---- scene / render settings (as saved in the file)
scene.camera = ob_camera
scene.frame_start = 1; scene.frame_end = 30; scene.frame_set(0)
scene.render.engine = 'BLENDER_EEVEE_NEXT'
scene.render.resolution_percentage = 50
scene.render.fps = 90
scene.render.dither_intensity = 0.0
scene.render.use_border = True
scene.render.use_crop_to_border = True
scene.cycles.use_denoising = False
scene.cycles.samples = 128
scene.cycles.sampling_pattern = 'TABULATED_SOBOL'
scene.cycles.light_sampling_threshold = 0.0
scene.cycles.use_adaptive_sampling = False
scene.cycles.use_light_tree = False
scene.cycles.blur_glossy = 0.0
scene.cycles.sample_clamp_indirect = 0.0
scene.cycles.bake_type = 'AO'
scene.view_settings.view_transform = 'Standard'
bpy.context.view_layer.update()

# ---- added for rendering (the .blend has no usable light): sun
light_auto_sun = bpy.data.lights.new('AutoSun', 'SUN')
light_auto_sun.energy = 3.0
light_auto_sun.angle = 0.0523599
ob_auto_sun = bpy.data.objects.new('AutoSun', light_auto_sun)
scene.collection.objects.link(ob_auto_sun)
ob_auto_sun.rotation_euler = (0.872665, 0.174533, 0.523599)
bpy.context.view_layer.update()
